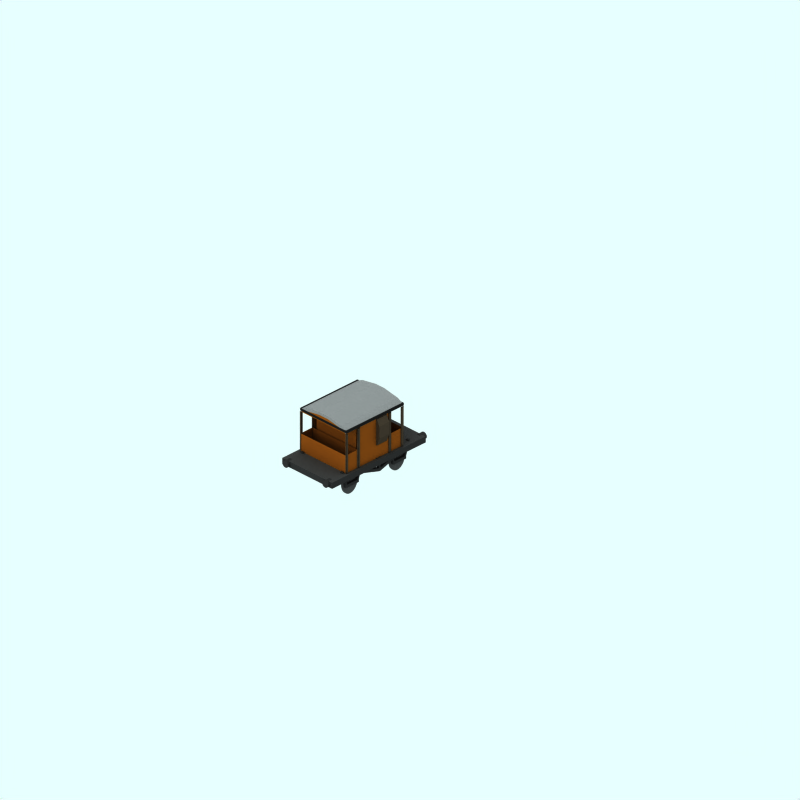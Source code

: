 # Source: brake-SR.blend  (saved by Blender 2.48.1; exported with 4.5.12 LTS)
import bpy
from mathutils import Matrix  # noqa: F401  (used for matrix-valued properties, if any)

bpy.ops.wm.read_factory_settings(use_empty=True)
scene = bpy.context.scene
scene.name = 'Scene'

# ---- collections
col_collection_1 = bpy.data.collections.new('Collection 1'); scene.collection.children.link(col_collection_1)
col_collection_2 = bpy.data.collections.new('Collection 2'); scene.collection.children.link(col_collection_2)
col_collection_2.hide_render = True
col_collection_2.hide_viewport = True
col_collection_3 = bpy.data.collections.new('Collection 3'); scene.collection.children.link(col_collection_3)

# ---- materials (node trees are filled in below, after node groups)
mat_maincolour3_001 = bpy.data.materials.new('MainColour3.001')
mat_maincolour3_001.alpha_threshold = 0.0
mat_maincolour3_001.preview_render_type = 'FLAT'
mat_maincolour3_001.diffuse_color = (0.1929, 0.1643, 0.1311, 1.0)
mat_maincolour3_001.roughness = 0.5
mat_maincolour3_001.line_color = (0.0, 0.0, 0.0, 1.0)
mat_maincolour2_001 = bpy.data.materials.new('MainColour2.001')
mat_maincolour2_001.alpha_threshold = 0.0
mat_maincolour2_001.preview_render_type = 'FLAT'
mat_maincolour2_001.diffuse_color = (0.07375, 0.07375, 0.07375, 1.0)
mat_maincolour2_001.roughness = 0.5
mat_maincolour2_001.line_color = (0.0, 0.0, 0.0, 1.0)
mat_maincolour1 = bpy.data.materials.new('MainColour1')
mat_maincolour1.alpha_threshold = 0.0
mat_maincolour1.preview_render_type = 'CUBE'
mat_maincolour1.diffuse_color = (0.3993, 0.2078, 0.05585, 1.0)
mat_maincolour1.specular_color = (1.0, 0.9999, 0.9999)
mat_maincolour1.roughness = 0.5
mat_maincolour1.line_color = (0.0, 0.0, 0.0, 1.0)
mat_wheel_001 = bpy.data.materials.new('wheel.001')
mat_wheel_001.alpha_threshold = 0.0
mat_wheel_001.preview_render_type = 'FLAT'
mat_wheel_001.diffuse_color = (0.3835, 0.3835, 0.3835, 1.0)
mat_wheel_001.roughness = 0.5
mat_wheel_001.line_color = (0.0, 0.0, 0.0, 1.0)
mat_underframe = bpy.data.materials.new('Underframe')
mat_underframe.alpha_threshold = 0.0
mat_underframe.preview_render_type = 'FLAT'
mat_underframe.diffuse_color = (0.1334, 0.1334, 0.1334, 1.0)
mat_underframe.roughness = 0.5
mat_underframe.line_color = (0.0, 0.0, 0.0, 1.0)
mat_underframe_002 = bpy.data.materials.new('Underframe.002')
mat_underframe_002.alpha_threshold = 0.0
mat_underframe_002.preview_render_type = 'FLAT'
mat_underframe_002.diffuse_color = (0.177, 0.177, 0.177, 1.0)
mat_underframe_002.roughness = 0.5
mat_underframe_002.line_color = (0.0, 0.0, 0.0, 1.0)
mat_wheel = bpy.data.materials.new('wheel')
mat_wheel.alpha_threshold = 0.0
mat_wheel.preview_render_type = 'FLAT'
mat_wheel.diffuse_color = (0.2144, 0.2144, 0.2144, 1.0)
mat_wheel.roughness = 0.5
mat_wheel.line_color = (0.0, 0.0, 0.0, 1.0)

# ---- material node trees

# ---- world
world_world = bpy.data.worlds.new('World'); scene.world = world_world
world_world.color = (0.9059, 1.0, 1.0)
world_world.use_sun_shadow = False
world_world.sun_shadow_jitter_overblur = 0.0
world_world.cycles.sampling_method = 'MANUAL'
world_world.cycles.sample_map_resolution = 256

# ---- cameras
cam_camera_001 = bpy.data.cameras.new('Camera.001')
cam_camera_001.type = 'ORTHO'
cam_camera_001.passepartout_alpha = 0.2
cam_camera_001.clip_end = 100.0
cam_camera_001.lens = 35.0
cam_camera_001.ortho_scale = 24.0
cam_camera_001.display_size = 5.91
cam_camera_001.show_passepartout = False
cam_camera_001.show_safe_areas = True
cam_camera_001.dof.focus_distance = 0.0
cam_camera_001.dof.aperture_fstop = 128.0

# ---- lights
light_lamp = bpy.data.lights.new('Lamp', 'SUN')
light_lamp.transmission_factor = 0.0
light_lamp.angle = 1.571
light_lamp.energy = 0.028
light_lamp.shadow_buffer_clip_start = 0.5
light_lamp.shadow_soft_size = 1.0
light_lamp.shadow_cascade_max_distance = 1000.0
light_lamp.cycles.use_multiple_importance_sampling = False

# ---- meshes
me_cube_001 = bpy.data.meshes.new('Cube.001')
me_cube_001.from_pydata([(1.068, 2.154, -1.561), (1.068, 1.743, -1.561), (-1.114, 1.743, -1.561), (-1.114, 2.154, -1.561), (1.068, 2.154, -1.149), (1.068, 1.743, -1.149), (-1.114, 1.743, -1.149), (-1.114, 2.154, -1.149), (-0.9921, 2.366, -1.149), (0.9656, 2.366, -1.149), (-0.9921, 2.366, -1.561), (0.9656, 2.366, -1.561), (-0.9921, 1.467, -1.149), (0.9656, 1.467, -1.149), (-0.9921, 1.467, -1.561), (0.9656, 1.467, -1.561)], [], [(0, 1, 2, 3), (4, 7, 6, 5), (0, 4, 5, 1), (2, 6, 7, 3), (3, 7, 8, 10), (4, 0, 11, 9), (7, 4, 9, 8), (0, 3, 10, 11), (9, 11, 10, 8), (6, 2, 14, 12), (1, 5, 13, 15), (5, 6, 12, 13), (2, 1, 15, 14), (15, 13, 12, 14)])
me_cube_001.materials.append(mat_maincolour3_001)
me_cube_001.use_remesh_preserve_volume = False
me_cube_001.use_remesh_preserve_attributes = False
me_cube_001.use_mirror_vertex_groups = False
me_cube_001.update()
me_cube_023 = bpy.data.meshes.new('Cube.023')
me_cube_023.from_pydata([(0.8805, -0.3342, 2.882), (0.9105, -0.3642, 2.882), (-0.9495, -0.3642, 2.882), (-0.9195, -0.3342, 2.882), (0.8805, -0.3342, 2.982), (0.9105, -0.3642, 2.982), (-0.9495, -0.3642, 2.982), (-0.9195, -0.3342, 2.982), (0.9105, 2.496, 2.982), (0.8805, 2.466, 2.882), (-0.9195, 2.466, 2.982), (-0.9495, 2.496, 2.982), (-0.9195, 2.466, 2.882), (-0.9495, 2.496, 2.882), (0.9105, 2.496, 2.882), (0.8805, 2.466, 2.982)], [], [(0, 1, 2, 3), (4, 7, 6, 5), (1, 5, 6, 2), (4, 0, 3, 7), (0, 4, 15, 9), (5, 1, 14, 8), (4, 5, 8, 15), (1, 0, 9, 14), (7, 3, 12, 10), (2, 6, 11, 13), (6, 7, 10, 11), (3, 2, 13, 12), (12, 13, 14, 9), (11, 10, 15, 8), (13, 11, 8, 14), (10, 12, 9, 15), (14, 8, 15, 9)])
me_cube_023.materials.append(mat_maincolour2_001)
me_cube_023.use_remesh_preserve_volume = False
me_cube_023.use_remesh_preserve_attributes = False
me_cube_023.use_mirror_vertex_groups = False
me_cube_023.update()
me_cube_022 = bpy.data.meshes.new('Cube.022')
me_cube_022.from_pydata([(-0.9195, 1.212, 0.9774), (-0.9195, 1.127, 0.9774), (-0.9495, 1.127, 0.9774), (-0.9495, 1.212, 0.9774), (-0.9195, 1.355, 0.9774), (-0.9195, 1.27, 0.9774), (-0.9495, 1.27, 0.9774), (-0.9495, 1.355, 0.9774), (0.9105, 1.355, 0.9774), (0.9105, 1.27, 0.9774), (0.8805, 1.27, 0.9774), (0.8805, 1.355, 0.9774), (0.9105, 1.212, 0.9774), (0.9105, 1.127, 0.9774), (0.8805, 1.127, 0.9774), (0.8805, 1.212, 0.9774), (-0.9195, 1.761, 0.9774), (-0.9495, 1.761, 0.9774), (-0.9495, 1.845, 0.9774), (0.9105, 1.845, 0.9774), (0.9105, 1.761, 0.9774), (0.8805, 1.761, 0.9774), (0.8805, 0.3295, 0.9774), (0.9105, 0.3295, 0.9774), (-0.9495, 0.3295, 0.9774), (-0.9195, 0.3295, 0.9774), (-0.9195, 1.871, 0.9774), (-0.9495, 1.871, 0.9774), (-0.9195, 1.845, 2.168), (-0.9195, 1.871, 2.282), (-0.9495, 1.871, 2.282), (-0.9495, 1.845, 2.168), (-0.9495, 1.845, 2.282), (-0.9495, 1.761, 2.282), (-0.9195, 1.761, 2.282), (-0.9195, 1.845, 2.282), (-0.9195, 1.845, 0.9774), (0.8805, 1.871, 0.9774), (0.8805, 1.845, 0.9774), (0.8805, 0.2447, 0.9774), (0.8805, 0.1908, 0.9774), (0.8805, 1.845, 2.282), (0.8805, 1.761, 2.282), (0.9105, 1.761, 2.282), (0.9105, 1.845, 2.282), (0.9105, 1.871, 0.9774), (0.9105, 1.845, 2.168), (0.9105, 1.871, 2.282), (0.8805, 1.871, 2.282), (0.8805, 1.845, 2.168), (0.9105, 0.2447, 0.9774), (0.9105, 0.2192, 0.9774), (0.9105, 0.2446, 2.168), (0.9105, 0.2192, 2.282), (0.8805, 0.2192, 2.282), (0.8805, 0.2447, 2.168), (0.9105, 0.3295, 2.282), (0.9105, 0.2446, 2.282), (0.8805, 0.2447, 2.282), (0.8805, 0.3295, 2.282), (-0.9195, 1.008, 0.9774), (-0.9495, 1.008, 0.9774), (-0.9195, 0.3295, 2.282), (-0.9195, 0.2447, 2.282), (-0.9495, 0.2447, 2.282), (-0.9495, 0.3295, 2.282), (-0.9195, 0.2447, 0.9774), (-0.9195, 0.2192, 0.9774), (-0.9495, 0.2192, 0.9774), (-0.9495, 0.2447, 0.9774), (-0.9195, 0.2447, 2.168), (-0.9195, 0.2192, 2.282), (-0.9495, 0.2192, 2.282), (-0.9495, 0.2447, 2.168), (0.8805, 1.853, 2.256), (0.8805, 1.768, 2.256), (0.9105, 1.768, 2.256), (0.8805, 1.768, 0.9774), (0.9105, 1.768, 0.9774), (0.9105, 1.853, 0.9774), (0.8805, 0.3125, 2.256), (0.9105, 0.2276, 2.256), (0.9105, 0.3125, 2.256), (0.8805, 0.3125, 0.9774), (0.8805, 0.2276, 0.9774), (0.9105, 0.2276, 0.9774), (0.9105, 0.3125, 0.9774), (-0.9495, 0.3125, 2.256), (-0.9195, 0.2276, 2.256), (-0.9195, 0.3125, 2.256), (-0.9495, 0.3125, 0.9774), (-0.9495, 0.2276, 0.9774), (-0.9195, 0.2276, 0.9774), (-0.9195, 0.3125, 0.9774), (-0.9495, 1.853, 2.256), (-0.9495, 1.768, 2.256), (-0.9195, 1.768, 2.256), (-0.9495, 1.768, 0.9774), (-0.9195, 1.768, 0.9774), (-0.9195, 1.853, 0.9774), (0.8805, 1.853, 0.9774), (-0.9495, 1.853, 0.9774), (-0.9495, 0.2276, 2.256), (0.8805, 0.2276, 2.256), (0.9105, 1.853, 2.256), (-0.9195, 1.853, 2.256), (0.8805, -0.3688, 2.256), (-0.9495, -0.3688, 2.256), (-0.9195, -0.2839, 0.9774), (-0.9195, -0.3688, 0.9774), (-0.9495, -0.3688, 0.9774), (-0.9495, -0.2839, 0.9774), (-0.9195, -0.2839, 2.256), (-0.9195, -0.3688, 2.256), (-0.9495, -0.2839, 2.256), (0.9105, -0.2839, 0.9774), (0.9105, -0.3688, 0.9774), (0.8805, -0.3688, 0.9774), (0.8805, -0.2839, 0.9774), (0.9105, -0.2839, 2.256), (0.9105, -0.3688, 2.256), (0.8805, -0.2839, 2.256), (-0.9495, -0.3518, 2.168), (-0.9495, -0.3772, 2.282), (-0.9195, -0.3772, 2.282), (-0.9195, -0.3518, 2.168), (-0.9495, -0.3518, 0.9774), (-0.9495, -0.3772, 0.9774), (-0.9195, -0.3772, 0.9774), (-0.9195, -0.3518, 0.9774), (0.8805, -0.3518, 2.168), (0.8805, -0.3772, 2.282), (0.9105, -0.3772, 2.282), (0.9105, -0.3518, 2.168), (0.9105, -0.3772, 0.9774), (0.9105, -0.3518, 0.9774), (0.8805, -0.3772, 0.9774), (0.8805, -0.3518, 0.9774), (-0.9195, 2.471, 2.256), (0.9105, 2.471, 2.256), (-0.9495, 2.471, 0.9774), (0.8805, 2.471, 0.9774), (-0.9195, 2.471, 0.9774), (-0.9195, 2.386, 0.9774), (-0.9495, 2.386, 0.9774), (-0.9195, 2.386, 2.256), (-0.9495, 2.386, 2.256), (-0.9495, 2.471, 2.256), (0.9105, 2.471, 0.9774), (0.9105, 2.386, 0.9774), (0.8805, 2.386, 0.9774), (0.9105, 2.386, 2.256), (0.8805, 2.386, 2.256), (0.8805, 2.471, 2.256), (0.8805, 2.463, 2.168), (0.8805, 2.488, 2.282), (0.9105, 2.488, 2.282), (0.9105, 2.463, 2.168), (0.9105, 2.488, 0.9774), (0.8805, 2.463, 0.9774), (0.8805, 2.488, 0.9774), (-0.9195, 2.463, 0.9774), (-0.9495, 2.463, 2.168), (-0.9495, 2.488, 2.282), (-0.9195, 2.488, 2.282), (-0.9195, 2.463, 2.168), (-0.9495, 2.488, 0.9774), (-0.9195, 2.488, 0.9774), (0.9105, 2.463, 0.9774), (-0.9495, 2.463, 0.9774)], [(60, 61)], [(0, 1, 2, 3), (4, 5, 6, 7), (8, 9, 10, 11), (12, 13, 14, 15), (36, 16, 17, 18), (19, 20, 21, 38), (22, 23, 50, 39), (24, 25, 66, 69), (36, 26, 27, 18), (28, 31, 30, 29), (36, 28, 29, 26), (26, 29, 30, 27), (27, 30, 31, 18), (28, 36, 18, 31), (32, 33, 34, 35), (41, 42, 43, 44), (19, 45, 37, 38), (46, 49, 48, 47), (19, 46, 47, 45), (45, 47, 48, 37), (37, 48, 49, 38), (46, 19, 38, 49), (50, 51, 40, 39), (52, 55, 54, 53), (50, 52, 53, 51), (51, 53, 54, 40), (40, 54, 55, 39), (52, 50, 39, 55), (56, 59, 58, 57), (62, 65, 64, 63), (66, 67, 68, 69), (70, 73, 72, 71), (66, 70, 71, 67), (67, 71, 72, 68), (68, 72, 73, 69), (70, 66, 69, 73), (104, 79, 100, 74), (77, 75, 74, 100), (78, 76, 75, 77), (79, 104, 76, 78), (82, 86, 83, 80), (84, 103, 80, 83), (85, 81, 103, 84), (86, 82, 81, 85), (89, 93, 90, 87), (91, 102, 87, 90), (92, 88, 102, 91), (93, 89, 88, 92), (105, 99, 101, 94), (97, 95, 94, 101), (98, 96, 95, 97), (99, 105, 96, 98), (108, 112, 113, 109), (109, 113, 107, 110), (110, 107, 114, 111), (112, 108, 111, 114), (115, 119, 120, 116), (116, 120, 106, 117), (117, 106, 121, 118), (119, 115, 118, 121), (125, 129, 126, 122), (127, 123, 122, 126), (128, 124, 123, 127), (129, 125, 124, 128), (133, 135, 137, 130), (136, 131, 130, 137), (134, 132, 131, 136), (135, 133, 132, 134), (142, 138, 145, 143), (143, 145, 146, 144), (144, 146, 147, 140), (138, 142, 140, 147), (148, 139, 151, 149), (149, 151, 152, 150), (150, 152, 153, 141), (139, 148, 141, 153), (157, 168, 159, 154), (160, 155, 154, 159), (158, 156, 155, 160), (168, 157, 156, 158), (165, 161, 169, 162), (166, 163, 162, 169), (167, 164, 163, 166), (161, 165, 164, 167)])
me_cube_022.materials.append(mat_maincolour3_001)
me_cube_022.use_remesh_preserve_volume = False
me_cube_022.use_remesh_preserve_attributes = False
me_cube_022.use_mirror_vertex_groups = False
me_cube_022.update()
me_cube = bpy.data.meshes.new('Cube')
me_cube.from_pydata([(3.203, 2.37, -0.92), (3.103, 1.002, -0.82), (0.5032, 1.002, -0.82), (0.5032, 2.37, -0.82), (0.5032, 2.37, 0.78), (0.5032, 1.002, 0.78), (0.4032, 2.37, 0.88), (0.4032, 0.9019, 0.88), (3.103, 1.002, 0.78), (3.103, 2.37, 0.78), (3.103, 2.37, -0.82), (3.103, 2.525, -0.82), (3.103, 2.525, 0.78), (0.4032, 2.47, 0.88), (0.5032, 2.525, 0.78), (0.5032, 2.525, -0.82), (0.4032, 2.47, -0.92), (3.203, 2.47, -0.92), (0.4032, 0.8916, -0.92), (0.4032, 2.37, -0.92), (3.203, 0.8916, -0.92), (3.203, 2.47, 0.88), (3.203, 0.9019, 0.88), (3.203, 2.37, 0.88), (0.5032, 2.47, -0.73), (0.5032, 2.57, -0.19), (0.5032, 2.57, 0.15), (0.5032, 2.47, 0.69), (3.103, 2.47, 0.69), (3.103, 2.57, 0.15), (3.103, 2.57, -0.19), (3.103, 2.47, -0.73), (3.103, 2.57, -0.73), (3.103, 2.67, -0.19), (3.103, 2.67, 0.15), (3.103, 2.57, 0.69), (0.5032, 2.57, 0.69), (0.5032, 2.67, 0.15), (0.5032, 2.67, -0.19), (0.5032, 2.57, -0.73), (0.4032, 2.57, 0.69), (0.4032, 2.67, 0.15), (0.4032, 2.67, -0.19), (0.4032, 2.57, -0.73), (3.203, 2.57, -0.73), (3.203, 2.67, -0.19), (3.203, 2.67, 0.15), (3.203, 2.57, 0.69), (-0.634, 2.47, -0.73), (-0.634, 2.57, -0.19), (-0.634, 2.57, 0.15), (-0.634, 2.47, 0.69), (-0.634, 2.57, -0.73), (-0.634, 2.67, -0.19), (-0.634, 2.67, 0.15), (-0.634, 2.57, 0.69), (-0.634, 2.37, -0.92), (-0.634, 0.8916, -0.92), (-0.634, 2.47, -0.92), (-0.634, 2.47, 0.88), (-0.634, 0.9019, 0.88), (-0.634, 2.37, 0.88), (4.327, 2.47, 0.69), (4.327, 2.57, 0.15), (4.327, 2.57, -0.19), (4.327, 2.47, -0.73), (4.327, 2.57, 0.69), (4.327, 2.67, 0.15), (4.327, 2.67, -0.19), (4.327, 2.57, -0.73), (4.327, 2.37, 0.88), (4.327, 0.9019, 0.88), (4.327, 2.47, 0.88), (4.327, 0.8916, -0.92), (4.327, 2.47, -0.92), (4.327, 2.37, -0.92), (4.327, 1.614, -0.9241), (4.327, 1.624, 0.8759), (-0.634, 1.624, 0.8759), (-0.634, 1.614, -0.9241), (3.203, 1.624, 0.8759), (3.203, 1.614, -0.9241), (0.4032, 1.614, -0.9241), (0.4032, 1.624, 0.8759)], [], [(10, 3, 2, 1), (20, 1, 2, 18), (18, 2, 5, 7), (6, 7, 22, 23), (5, 4, 9, 8), (7, 5, 8, 22), (22, 8, 1, 20), (10, 0, 20, 1), (3, 10, 11, 15), (9, 4, 14, 12), (0, 19, 16, 17), (11, 17, 16, 15), (14, 13, 21, 12), (20, 0, 19, 18), (6, 23, 21, 13), (25, 26, 5, 2), (3, 24, 2), (27, 4, 5), (24, 25, 2), (26, 27, 5), (29, 30, 1, 8), (9, 28, 8), (31, 10, 1), (28, 29, 8), (30, 31, 1), (10, 31, 32, 11), (31, 30, 33, 32), (30, 29, 34, 33), (29, 28, 35, 34), (28, 9, 12, 35), (4, 27, 36, 14), (27, 26, 37, 36), (26, 25, 38, 37), (25, 24, 39, 38), (24, 3, 15, 39), (16, 43, 39, 15), (43, 42, 38, 39), (42, 41, 37, 38), (41, 40, 36, 37), (40, 13, 14, 36), (11, 32, 44, 17), (32, 33, 45, 44), (33, 34, 46, 45), (34, 35, 47, 46), (35, 12, 21, 47), (12, 35, 36, 14), (34, 37, 36, 35), (33, 38, 37, 34), (32, 39, 38, 33), (11, 15, 39, 32), (43, 16, 58, 52), (42, 43, 52, 53), (41, 42, 53, 54), (40, 41, 54, 55), (13, 40, 55, 59), (16, 19, 56, 58), (6, 13, 59, 61), (56, 48, 52, 58), (48, 49, 53, 52), (49, 50, 54, 53), (50, 51, 55, 54), (51, 61, 59, 55), (21, 47, 66, 72), (47, 46, 67, 66), (46, 45, 68, 67), (45, 44, 69, 68), (44, 17, 74, 69), (23, 21, 72, 70), (17, 0, 75, 74), (75, 65, 69, 74), (65, 64, 68, 69), (64, 63, 67, 68), (63, 62, 66, 67), (62, 70, 72, 66), (71, 73, 76, 77), (22, 71, 77, 80), (73, 20, 81, 76), (60, 7, 83, 78), (57, 60, 78, 79), (18, 57, 79, 82), (20, 22, 80, 81), (7, 18, 82, 83), (48, 51, 50, 49), (48, 56, 61, 51), (62, 63, 64, 65), (62, 65, 75, 70)])
me_cube.polygons.foreach_set('material_index', [1, 0, 0, 0, 1, 0, 0, 0, 1, 1, 2, 2, 2, 0, 2, 1, 1, 1, 1, 1, 1, 1, 1, 1, 1, 1, 2, 2, 2, 1, 1, 2, 2, 2, 1, 2, 2, 2, 2, 2, 2, 2, 2, 2, 2, 2, 2, 2, 2, 2, 2, 2, 2, 2, 2, 2, 2, 2, 2, 2, 2, 2, 2, 2, 2, 2, 2, 2, 2, 2, 2, 2, 2, 2, 1, 0, 0, 0, 1, 0, 1, 1, 0, 0, 0, 0])
_ca = me_cube.color_attributes.new('Col', 'BYTE_COLOR', 'CORNER')
_ca.data.foreach_set('color', [1.0, 1.0, 1.0, 1.0, 1.0, 1.0, 1.0, 1.0, 1.0, 1.0, 1.0, 1.0, 1.0, 1.0, 1.0, 1.0, 1.0, 1.0, 1.0, 1.0, 1.0, 1.0, 1.0, 1.0, 1.0, 1.0, 1.0, 1.0, 1.0, 1.0, 1.0, 1.0, 1.0, 1.0, 1.0, 1.0, 1.0, 1.0, 1.0, 1.0, 1.0, 1.0, 1.0, 1.0, 1.0, 1.0, 1.0, 1.0, 1.0, 1.0, 1.0, 1.0, 1.0, 1.0, 1.0, 1.0, 1.0, 1.0, 1.0, 1.0, 1.0, 1.0, 1.0, 1.0, 1.0, 1.0, 1.0, 1.0, 1.0, 1.0, 1.0, 1.0, 1.0, 1.0, 1.0, 1.0, 1.0, 1.0, 1.0, 1.0, 1.0, 1.0, 1.0, 1.0, 1.0, 1.0, 1.0, 1.0, 1.0, 1.0, 1.0, 1.0, 1.0, 1.0, 1.0, 1.0, 1.0, 1.0, 1.0, 1.0, 1.0, 1.0, 1.0, 1.0, 1.0, 1.0, 1.0, 1.0, 1.0, 1.0, 1.0, 1.0, 1.0, 1.0, 1.0, 1.0, 1.0, 1.0, 1.0, 1.0, 1.0, 1.0, 1.0, 1.0, 1.0, 1.0, 1.0, 1.0, 1.0, 1.0, 1.0, 1.0, 1.0, 1.0, 1.0, 1.0, 1.0, 1.0, 1.0, 1.0, 1.0, 1.0, 1.0, 1.0, 1.0, 1.0, 1.0, 1.0, 1.0, 1.0, 1.0, 1.0, 1.0, 1.0, 1.0, 1.0, 1.0, 1.0, 1.0, 1.0, 1.0, 1.0, 1.0, 1.0, 1.0, 1.0, 1.0, 1.0, 1.0, 1.0, 1.0, 1.0, 1.0, 1.0, 1.0, 1.0, 1.0, 1.0, 1.0, 1.0, 1.0, 1.0, 1.0, 1.0, 1.0, 1.0, 1.0, 1.0, 1.0, 1.0, 1.0, 1.0, 1.0, 1.0, 1.0, 1.0, 1.0, 1.0, 1.0, 1.0, 1.0, 1.0, 1.0, 1.0, 1.0, 1.0, 1.0, 1.0, 1.0, 1.0, 1.0, 1.0, 1.0, 1.0, 1.0, 1.0, 1.0, 1.0, 1.0, 1.0, 1.0, 1.0, 1.0, 1.0, 1.0, 1.0, 1.0, 1.0, 1.0, 1.0, 1.0, 1.0, 1.0, 1.0, 1.0, 1.0, 1.0, 1.0, 1.0, 1.0, 1.0, 1.0, 1.0, 1.0, 1.0, 1.0, 1.0, 1.0, 1.0, 1.0, 1.0, 1.0, 1.0, 1.0, 1.0, 1.0, 1.0, 1.0, 1.0, 1.0, 1.0, 1.0, 1.0, 1.0, 1.0, 1.0, 1.0, 1.0, 1.0, 1.0, 1.0, 1.0, 1.0, 1.0, 1.0, 1.0, 1.0, 1.0, 1.0, 1.0, 1.0, 1.0, 1.0, 1.0, 1.0, 1.0, 1.0, 1.0, 1.0, 1.0, 1.0, 1.0, 1.0, 1.0, 1.0, 1.0, 1.0, 1.0, 1.0, 1.0, 1.0, 1.0, 1.0, 1.0, 1.0, 1.0, 1.0, 1.0, 1.0, 1.0, 1.0, 1.0, 1.0, 1.0, 1.0, 1.0, 1.0, 1.0, 1.0, 1.0, 1.0, 1.0, 1.0, 1.0, 1.0, 1.0, 1.0, 1.0, 1.0, 1.0, 1.0, 1.0, 1.0, 1.0, 1.0, 1.0, 1.0, 1.0, 1.0, 1.0, 1.0, 1.0, 1.0, 1.0, 1.0, 1.0, 1.0, 1.0, 1.0, 1.0, 1.0, 1.0, 1.0, 1.0, 1.0, 1.0, 1.0, 1.0, 1.0, 1.0, 1.0, 1.0, 1.0, 1.0, 1.0, 1.0, 1.0, 1.0, 1.0, 1.0, 1.0, 1.0, 1.0, 1.0, 1.0, 1.0, 1.0, 1.0, 1.0, 1.0, 1.0, 1.0, 1.0, 1.0, 1.0, 1.0, 1.0, 1.0, 1.0, 1.0, 1.0, 1.0, 1.0, 1.0, 1.0, 1.0, 1.0, 1.0, 1.0, 1.0, 1.0, 1.0, 1.0, 1.0, 1.0, 1.0, 1.0, 1.0, 1.0, 1.0, 1.0, 1.0, 1.0, 1.0, 1.0, 1.0, 1.0, 1.0, 1.0, 1.0, 1.0, 1.0, 1.0, 1.0, 1.0, 1.0, 1.0, 1.0, 1.0, 1.0, 1.0, 1.0, 1.0, 1.0, 1.0, 1.0, 1.0, 1.0, 1.0, 1.0, 1.0, 1.0, 1.0, 1.0, 1.0, 1.0, 1.0, 1.0, 1.0, 1.0, 1.0, 1.0, 1.0, 1.0, 1.0, 1.0, 1.0, 1.0, 1.0, 1.0, 1.0, 1.0, 1.0, 1.0, 1.0, 1.0, 1.0, 1.0, 1.0, 1.0, 1.0, 1.0, 1.0, 1.0, 1.0, 1.0, 1.0, 1.0, 1.0, 1.0, 1.0, 1.0, 1.0, 1.0, 1.0, 1.0, 1.0, 1.0, 1.0, 1.0, 1.0, 1.0, 1.0, 1.0, 1.0, 1.0, 1.0, 1.0, 1.0, 1.0, 1.0, 1.0, 1.0, 1.0, 1.0, 1.0, 1.0, 1.0, 1.0, 1.0, 1.0, 1.0, 1.0, 1.0, 1.0, 1.0, 1.0, 1.0, 1.0, 1.0, 1.0, 1.0, 1.0, 1.0, 1.0, 1.0, 1.0, 1.0, 1.0, 1.0, 1.0, 1.0, 1.0, 1.0, 1.0, 1.0, 1.0, 1.0, 1.0, 1.0, 1.0, 1.0, 1.0, 1.0, 1.0, 1.0, 1.0, 1.0, 1.0, 1.0, 1.0, 1.0, 1.0, 1.0, 1.0, 1.0, 1.0, 1.0, 1.0, 1.0, 1.0, 1.0, 1.0, 1.0, 1.0, 1.0, 1.0, 1.0, 1.0, 1.0, 1.0, 1.0, 1.0, 1.0, 1.0, 1.0, 1.0, 1.0, 1.0, 1.0, 1.0, 1.0, 1.0, 1.0, 1.0, 1.0, 1.0, 1.0, 1.0, 1.0, 1.0, 1.0, 1.0, 1.0, 1.0, 1.0, 1.0, 1.0, 1.0, 1.0, 1.0, 1.0, 1.0, 1.0, 1.0, 1.0, 1.0, 1.0, 1.0, 1.0, 1.0, 1.0, 1.0, 1.0, 1.0, 1.0, 1.0, 1.0, 1.0, 1.0, 1.0, 1.0, 1.0, 1.0, 1.0, 1.0, 1.0, 1.0, 1.0, 1.0, 1.0, 1.0, 1.0, 1.0, 1.0, 1.0, 1.0, 1.0, 1.0, 1.0, 1.0, 1.0, 1.0, 1.0, 1.0, 1.0, 1.0, 1.0, 1.0, 1.0, 1.0, 1.0, 1.0, 1.0, 1.0, 1.0, 1.0, 1.0, 1.0, 1.0, 1.0, 1.0, 1.0, 1.0, 1.0, 1.0, 1.0, 1.0, 1.0, 1.0, 1.0, 1.0, 1.0, 1.0, 1.0, 1.0, 1.0, 1.0, 1.0, 1.0, 1.0, 1.0, 1.0, 1.0, 1.0, 1.0, 1.0, 1.0, 1.0, 1.0, 1.0, 1.0, 1.0, 1.0, 1.0, 1.0, 1.0, 1.0, 1.0, 1.0, 1.0, 1.0, 1.0, 1.0, 1.0, 1.0, 1.0, 1.0, 1.0, 1.0, 1.0, 1.0, 1.0, 1.0, 1.0, 1.0, 1.0, 1.0, 1.0, 1.0, 1.0, 1.0, 1.0, 1.0, 1.0, 1.0, 1.0, 1.0, 1.0, 1.0, 1.0, 1.0, 1.0, 1.0, 1.0, 1.0, 1.0, 1.0, 1.0, 1.0, 1.0, 1.0, 1.0, 1.0, 1.0, 1.0, 1.0, 1.0, 1.0, 1.0, 1.0, 1.0, 1.0, 1.0, 1.0, 1.0, 1.0, 1.0, 1.0, 1.0, 1.0, 1.0, 1.0, 1.0, 1.0, 1.0, 1.0, 1.0, 1.0, 1.0, 1.0, 1.0, 1.0, 1.0, 1.0, 1.0, 1.0, 1.0, 1.0, 1.0, 1.0, 1.0, 1.0, 1.0, 1.0, 1.0, 1.0, 1.0, 1.0, 1.0, 1.0, 1.0, 1.0, 1.0, 1.0, 1.0, 1.0, 1.0, 1.0, 1.0, 1.0, 1.0, 1.0, 1.0, 1.0, 1.0, 1.0, 1.0, 1.0, 1.0, 1.0, 1.0, 1.0, 1.0, 1.0, 1.0, 1.0, 1.0, 1.0, 1.0, 1.0, 1.0, 1.0, 1.0, 1.0, 1.0, 1.0, 1.0, 1.0, 1.0, 1.0, 1.0, 1.0, 1.0, 1.0, 1.0, 1.0, 1.0, 1.0, 1.0, 1.0, 1.0, 1.0, 1.0, 1.0, 1.0, 1.0, 1.0, 1.0, 1.0, 1.0, 1.0, 1.0, 1.0, 1.0, 1.0, 1.0, 1.0, 1.0, 1.0, 1.0, 1.0, 1.0, 1.0, 1.0, 1.0, 1.0, 1.0, 1.0, 1.0, 1.0, 1.0, 1.0, 1.0, 1.0, 1.0, 1.0, 1.0, 1.0, 1.0, 1.0, 1.0, 1.0, 1.0, 1.0, 1.0, 1.0, 1.0, 1.0, 1.0, 1.0, 1.0, 1.0, 1.0, 1.0, 1.0, 1.0, 1.0, 1.0, 1.0, 1.0, 1.0, 1.0, 1.0, 1.0, 1.0, 1.0, 1.0, 1.0, 1.0, 1.0, 1.0, 1.0, 1.0, 1.0, 1.0, 1.0, 1.0, 1.0, 1.0, 1.0, 1.0, 1.0, 1.0, 1.0, 1.0, 1.0, 1.0, 1.0, 1.0, 1.0, 1.0, 1.0, 1.0, 1.0, 1.0, 1.0, 1.0, 1.0, 1.0, 1.0, 1.0, 1.0, 1.0, 1.0, 1.0, 1.0, 1.0, 1.0, 1.0, 1.0, 1.0, 1.0, 1.0, 1.0, 1.0, 1.0, 1.0, 1.0, 1.0, 1.0, 1.0, 1.0, 1.0, 1.0, 1.0, 1.0, 1.0, 1.0, 1.0, 1.0, 1.0, 1.0, 1.0, 1.0, 1.0, 1.0, 1.0, 1.0, 1.0, 1.0, 1.0, 1.0, 1.0, 1.0, 1.0, 1.0, 1.0, 1.0, 1.0, 1.0, 1.0, 1.0, 1.0, 1.0, 1.0, 1.0, 1.0, 1.0, 1.0, 1.0, 1.0, 1.0, 1.0, 1.0, 1.0, 1.0, 1.0, 1.0, 1.0, 1.0, 1.0, 1.0, 1.0, 1.0, 1.0, 1.0, 1.0, 1.0, 1.0, 1.0, 1.0, 1.0, 1.0, 1.0, 1.0, 1.0, 1.0, 1.0, 1.0, 1.0, 1.0, 1.0, 1.0, 1.0, 1.0, 1.0, 1.0, 1.0, 1.0, 1.0, 1.0, 1.0, 1.0, 1.0, 1.0, 1.0, 1.0, 1.0, 1.0, 1.0, 1.0, 1.0, 1.0, 1.0, 1.0, 1.0, 1.0, 1.0, 1.0, 1.0, 1.0, 1.0, 1.0, 1.0, 1.0, 1.0, 1.0, 1.0, 1.0, 1.0, 1.0, 1.0, 1.0, 1.0, 1.0, 1.0, 1.0, 1.0, 1.0, 1.0, 1.0, 1.0, 1.0, 1.0, 1.0, 1.0, 1.0, 1.0, 1.0, 1.0, 1.0, 1.0, 1.0, 1.0, 1.0, 1.0, 1.0, 1.0, 1.0, 1.0, 1.0, 1.0, 1.0, 1.0, 1.0, 1.0, 1.0, 1.0, 1.0, 1.0, 1.0, 1.0, 1.0, 1.0, 1.0, 1.0, 1.0, 1.0, 1.0, 1.0, 1.0, 1.0, 1.0, 1.0, 1.0, 1.0, 1.0, 1.0, 1.0, 1.0, 1.0, 1.0, 1.0, 1.0, 1.0, 1.0, 1.0, 1.0, 1.0, 1.0, 1.0, 1.0, 1.0, 1.0, 1.0, 1.0, 1.0, 1.0, 1.0, 1.0, 1.0, 1.0, 1.0, 1.0, 1.0, 1.0, 1.0, 1.0, 1.0, 1.0, 1.0, 1.0, 1.0, 1.0, 1.0, 1.0, 1.0, 1.0, 1.0, 1.0, 1.0, 1.0, 1.0, 1.0, 1.0, 1.0, 1.0, 1.0, 1.0, 1.0, 1.0, 1.0, 1.0, 1.0, 1.0, 1.0, 1.0, 1.0, 1.0, 1.0, 1.0, 1.0, 1.0, 1.0, 1.0, 1.0, 1.0, 1.0, 1.0, 1.0, 1.0, 1.0, 1.0, 1.0, 1.0, 1.0, 1.0, 1.0, 1.0, 1.0, 1.0, 1.0, 1.0, 1.0, 1.0, 1.0, 1.0, 1.0, 1.0, 1.0, 1.0, 1.0, 1.0, 1.0, 1.0, 1.0, 1.0, 1.0, 1.0, 1.0, 1.0, 1.0, 1.0, 1.0, 1.0, 1.0, 1.0, 1.0, 1.0, 1.0, 1.0, 1.0, 1.0, 1.0, 1.0, 1.0, 1.0, 1.0, 1.0, 1.0, 1.0, 1.0, 1.0, 1.0, 1.0, 1.0, 1.0, 1.0, 1.0, 1.0, 1.0, 1.0, 1.0, 1.0, 1.0, 1.0, 1.0, 1.0, 1.0, 1.0, 1.0, 1.0, 1.0, 1.0, 1.0, 1.0, 1.0, 1.0, 1.0, 1.0, 1.0, 1.0, 1.0, 1.0, 1.0, 1.0, 1.0, 1.0, 1.0, 1.0, 1.0, 1.0, 1.0, 1.0, 1.0, 1.0, 1.0, 1.0, 1.0, 1.0, 1.0, 1.0, 1.0, 1.0, 1.0, 1.0, 1.0, 1.0, 1.0, 1.0, 1.0, 1.0, 1.0, 1.0, 1.0, 1.0, 1.0, 1.0, 1.0, 1.0, 1.0, 1.0, 1.0, 1.0, 1.0, 1.0, 1.0, 1.0, 1.0, 1.0, 1.0, 1.0, 1.0, 1.0, 1.0, 1.0, 1.0, 1.0, 1.0, 1.0, 1.0, 1.0, 1.0])
me_cube.materials.append(mat_maincolour1)
me_cube.materials.append(mat_maincolour1)
me_cube.materials.append(mat_wheel_001)
me_cube.use_remesh_preserve_volume = False
me_cube.use_remesh_preserve_attributes = False
me_cube.use_mirror_vertex_groups = False
me_cube.update()
me_plane_001 = bpy.data.meshes.new('Plane.001')
me_plane_001.from_pydata([(0.9801, 2.321, 0.8445), (0.9801, -0.4787, 0.8445), (-1.02, -0.4787, 0.8445), (-1.02, 2.321, 0.8445), (-1.02, 2.321, 0.9445), (-1.02, -0.4787, 0.9445), (0.9801, -0.4787, 0.9445), (0.9801, 2.321, 0.9445)], [], [(0, 3, 2, 1), (5, 4, 7, 6)])
me_plane_001.polygons.foreach_set('material_index', [0, 1])
me_plane_001.materials.append(mat_underframe)
me_plane_001.materials.append(mat_underframe_002)
me_plane_001.use_remesh_preserve_volume = False
me_plane_001.use_remesh_preserve_attributes = False
me_plane_001.use_mirror_vertex_groups = False
me_plane_001.update()
me_cylinder_011 = bpy.data.meshes.new('Cylinder.011')
me_cylinder_011.from_pydata([(-0.741, 0.9815, -2.419), (-0.727, 0.9645, -2.419), (-0.7166, 0.945, -2.419), (-0.7101, 0.9239, -2.419), (-0.708, 0.9019, -2.419), (-0.7101, 0.8799, -2.419), (-0.7166, 0.8588, -2.419), (-0.727, 0.8393, -2.419), (-0.741, 0.8222, -2.419), (-0.758, 0.8082, -2.419), (-0.7775, 0.7978, -2.419), (-0.7986, 0.7914, -2.419), (-0.8206, 0.7893, -2.419), (-0.8426, 0.7914, -2.419), (-0.8637, 0.7978, -2.419), (-0.8832, 0.8082, -2.419), (-0.9003, 0.8222, -2.419), (-0.9143, 0.8393, -2.419), (-0.9247, 0.8588, -2.419), (-0.9311, 0.8799, -2.419), (-0.9333, 0.9019, -2.419), (-0.9311, 0.9239, -2.419), (-0.9247, 0.945, -2.419), (-0.9143, 0.9645, -2.419), (-0.9003, 0.9815, -2.419), (-0.8832, 0.9956, -2.419), (-0.8637, 1.006, -2.419), (-0.8426, 1.012, -2.419), (-0.8206, 1.015, -2.419), (-0.7986, 1.012, -2.419), (-0.7775, 1.006, -2.419), (-0.758, 0.9956, -2.419), (-0.741, 0.9815, -2.26), (-0.727, 0.9645, -2.26), (-0.7166, 0.945, -2.26), (-0.7101, 0.9239, -2.26), (-0.708, 0.9019, -2.26), (-0.7101, 0.8799, -2.26), (-0.7166, 0.8588, -2.26), (-0.727, 0.8393, -2.26), (-0.741, 0.8222, -2.26), (-0.758, 0.8082, -2.26), (-0.7775, 0.7978, -2.26), (-0.7986, 0.7914, -2.26), (-0.8206, 0.7893, -2.26), (-0.8426, 0.7914, -2.26), (-0.8637, 0.7978, -2.26), (-0.8832, 0.8082, -2.26), (-0.9003, 0.8222, -2.26), (-0.9143, 0.8393, -2.26), (-0.9247, 0.8588, -2.26), (-0.9311, 0.8799, -2.26), (-0.9333, 0.9019, -2.26), (-0.9311, 0.9239, -2.26), (-0.9247, 0.945, -2.26), (-0.9143, 0.9645, -2.26), (-0.9003, 0.9815, -2.26), (-0.8832, 0.9956, -2.26), (-0.8637, 1.006, -2.26), (-0.8426, 1.012, -2.26), (-0.8206, 1.015, -2.26), (-0.7986, 1.012, -2.26), (-0.7775, 1.006, -2.26), (-0.758, 0.9956, -2.26), (-0.8206, 0.9019, -2.419), (-0.8206, 0.9019, -2.26)], [], [(64, 0, 1), (65, 33, 32), (64, 1, 2), (65, 34, 33), (64, 2, 3), (65, 35, 34), (64, 3, 4), (65, 36, 35), (64, 4, 5), (65, 37, 36), (64, 5, 6), (65, 38, 37), (64, 6, 7), (65, 39, 38), (64, 7, 8), (65, 40, 39), (64, 8, 9), (65, 41, 40), (64, 9, 10), (65, 42, 41), (64, 10, 11), (65, 43, 42), (64, 11, 12), (65, 44, 43), (64, 12, 13), (65, 45, 44), (64, 13, 14), (65, 46, 45), (64, 14, 15), (65, 47, 46), (64, 15, 16), (65, 48, 47), (64, 16, 17), (65, 49, 48), (64, 17, 18), (65, 50, 49), (64, 18, 19), (65, 51, 50), (64, 19, 20), (65, 52, 51), (64, 20, 21), (65, 53, 52), (64, 21, 22), (65, 54, 53), (64, 22, 23), (65, 55, 54), (64, 23, 24), (65, 56, 55), (64, 24, 25), (65, 57, 56), (64, 25, 26), (65, 58, 57), (64, 26, 27), (65, 59, 58), (64, 27, 28), (65, 60, 59), (64, 28, 29), (65, 61, 60), (64, 29, 30), (65, 62, 61), (64, 30, 31), (65, 63, 62), (31, 0, 64), (65, 32, 63), (0, 32, 33, 1), (1, 33, 34, 2), (2, 34, 35, 3), (3, 35, 36, 4), (4, 36, 37, 5), (5, 37, 38, 6), (6, 38, 39, 7), (7, 39, 40, 8), (8, 40, 41, 9), (9, 41, 42, 10), (10, 42, 43, 11), (11, 43, 44, 12), (12, 44, 45, 13), (13, 45, 46, 14), (14, 46, 47, 15), (15, 47, 48, 16), (16, 48, 49, 17), (17, 49, 50, 18), (18, 50, 51, 19), (19, 51, 52, 20), (20, 52, 53, 21), (21, 53, 54, 22), (22, 54, 55, 23), (23, 55, 56, 24), (24, 56, 57, 25), (25, 57, 58, 26), (26, 58, 59, 27), (27, 59, 60, 28), (28, 60, 61, 29), (29, 61, 62, 30), (30, 62, 63, 31), (32, 0, 31, 63)])
me_cylinder_011.materials.append(mat_underframe)
me_cylinder_011.use_remesh_preserve_volume = False
me_cylinder_011.use_remesh_preserve_attributes = False
me_cylinder_011.use_mirror_vertex_groups = False
me_cylinder_011.update()
me_cylinder_010 = bpy.data.meshes.new('Cylinder.010')
me_cylinder_010.from_pydata([(-0.7398, 0.9815, 0.3805), (-0.7258, 0.9645, 0.3805), (-0.7154, 0.945, 0.3805), (-0.709, 0.9239, 0.3805), (-0.7068, 0.9019, 0.3805), (-0.709, 0.8799, 0.3805), (-0.7154, 0.8588, 0.3805), (-0.7258, 0.8393, 0.3805), (-0.7398, 0.8222, 0.3805), (-0.7569, 0.8082, 0.3805), (-0.7764, 0.7978, 0.3805), (-0.7975, 0.7914, 0.3805), (-0.8195, 0.7893, 0.3805), (-0.8414, 0.7914, 0.3805), (-0.8626, 0.7978, 0.3805), (-0.8821, 0.8082, 0.3805), (-0.8991, 0.8222, 0.3805), (-0.9131, 0.8393, 0.3805), (-0.9235, 0.8588, 0.3805), (-0.93, 0.8799, 0.3805), (-0.9321, 0.9019, 0.3805), (-0.93, 0.9239, 0.3805), (-0.9235, 0.945, 0.3805), (-0.9131, 0.9645, 0.3805), (-0.8991, 0.9815, 0.3805), (-0.8821, 0.9956, 0.3805), (-0.8626, 1.006, 0.3805), (-0.8414, 1.012, 0.3805), (-0.8195, 1.015, 0.3805), (-0.7975, 1.012, 0.3805), (-0.7764, 1.006, 0.3805), (-0.7569, 0.9956, 0.3805), (-0.7398, 0.9815, 0.5398), (-0.7258, 0.9645, 0.5398), (-0.7154, 0.945, 0.5398), (-0.709, 0.9239, 0.5398), (-0.7068, 0.9019, 0.5398), (-0.709, 0.8799, 0.5398), (-0.7154, 0.8588, 0.5398), (-0.7258, 0.8393, 0.5398), (-0.7398, 0.8222, 0.5398), (-0.7569, 0.8082, 0.5398), (-0.7764, 0.7978, 0.5398), (-0.7975, 0.7914, 0.5398), (-0.8195, 0.7893, 0.5398), (-0.8414, 0.7914, 0.5398), (-0.8626, 0.7978, 0.5398), (-0.8821, 0.8082, 0.5398), (-0.8991, 0.8222, 0.5398), (-0.9131, 0.8393, 0.5398), (-0.9235, 0.8588, 0.5398), (-0.93, 0.8799, 0.5398), (-0.9321, 0.9019, 0.5398), (-0.93, 0.9239, 0.5398), (-0.9235, 0.945, 0.5398), (-0.9131, 0.9645, 0.5398), (-0.8991, 0.9815, 0.5398), (-0.8821, 0.9956, 0.5398), (-0.8626, 1.006, 0.5398), (-0.8415, 1.012, 0.5398), (-0.8195, 1.015, 0.5398), (-0.7975, 1.012, 0.5398), (-0.7764, 1.006, 0.5398), (-0.7569, 0.9956, 0.5398), (-0.8195, 0.9019, 0.3805), (-0.8195, 0.9019, 0.5398)], [], [(64, 0, 1), (65, 33, 32), (64, 1, 2), (65, 34, 33), (64, 2, 3), (65, 35, 34), (64, 3, 4), (65, 36, 35), (64, 4, 5), (65, 37, 36), (64, 5, 6), (65, 38, 37), (64, 6, 7), (65, 39, 38), (64, 7, 8), (65, 40, 39), (64, 8, 9), (65, 41, 40), (64, 9, 10), (65, 42, 41), (64, 10, 11), (65, 43, 42), (64, 11, 12), (65, 44, 43), (64, 12, 13), (65, 45, 44), (64, 13, 14), (65, 46, 45), (64, 14, 15), (65, 47, 46), (64, 15, 16), (65, 48, 47), (64, 16, 17), (65, 49, 48), (64, 17, 18), (65, 50, 49), (64, 18, 19), (65, 51, 50), (64, 19, 20), (65, 52, 51), (64, 20, 21), (65, 53, 52), (64, 21, 22), (65, 54, 53), (64, 22, 23), (65, 55, 54), (64, 23, 24), (65, 56, 55), (64, 24, 25), (65, 57, 56), (64, 25, 26), (65, 58, 57), (64, 26, 27), (65, 59, 58), (64, 27, 28), (65, 60, 59), (64, 28, 29), (65, 61, 60), (64, 29, 30), (65, 62, 61), (64, 30, 31), (65, 63, 62), (31, 0, 64), (65, 32, 63), (0, 32, 33, 1), (1, 33, 34, 2), (2, 34, 35, 3), (3, 35, 36, 4), (4, 36, 37, 5), (5, 37, 38, 6), (6, 38, 39, 7), (7, 39, 40, 8), (8, 40, 41, 9), (9, 41, 42, 10), (10, 42, 43, 11), (11, 43, 44, 12), (12, 44, 45, 13), (13, 45, 46, 14), (14, 46, 47, 15), (15, 47, 48, 16), (16, 48, 49, 17), (17, 49, 50, 18), (18, 50, 51, 19), (19, 51, 52, 20), (20, 52, 53, 21), (21, 53, 54, 22), (22, 54, 55, 23), (23, 55, 56, 24), (24, 56, 57, 25), (25, 57, 58, 26), (26, 58, 59, 27), (27, 59, 60, 28), (28, 60, 61, 29), (29, 61, 62, 30), (30, 62, 63, 31), (32, 0, 31, 63)])
me_cylinder_010.materials.append(mat_underframe)
me_cylinder_010.use_remesh_preserve_volume = False
me_cylinder_010.use_remesh_preserve_attributes = False
me_cylinder_010.use_mirror_vertex_groups = False
me_cylinder_010.update()
me_cylinder_009 = bpy.data.meshes.new('Cylinder.009')
me_cylinder_009.from_pydata([(0.8602, 0.9815, 0.3805), (0.8742, 0.9645, 0.3805), (0.8846, 0.945, 0.3805), (0.891, 0.9239, 0.3805), (0.8932, 0.9019, 0.3805), (0.891, 0.8799, 0.3805), (0.8846, 0.8588, 0.3805), (0.8742, 0.8393, 0.3805), (0.8602, 0.8222, 0.3805), (0.8431, 0.8082, 0.3805), (0.8236, 0.7978, 0.3805), (0.8025, 0.7914, 0.3805), (0.7805, 0.7893, 0.3805), (0.7586, 0.7914, 0.3805), (0.7374, 0.7978, 0.3805), (0.7179, 0.8082, 0.3805), (0.7009, 0.8222, 0.3805), (0.6869, 0.8393, 0.3805), (0.6765, 0.8588, 0.3805), (0.67, 0.8799, 0.3805), (0.6679, 0.9019, 0.3805), (0.67, 0.9239, 0.3805), (0.6765, 0.945, 0.3805), (0.6869, 0.9645, 0.3805), (0.7009, 0.9815, 0.3805), (0.7179, 0.9956, 0.3805), (0.7374, 1.006, 0.3805), (0.7586, 1.012, 0.3805), (0.7805, 1.015, 0.3805), (0.8025, 1.012, 0.3805), (0.8236, 1.006, 0.3805), (0.8431, 0.9956, 0.3805), (0.8602, 0.9815, 0.5398), (0.8742, 0.9645, 0.5398), (0.8846, 0.945, 0.5398), (0.891, 0.9239, 0.5398), (0.8932, 0.9019, 0.5398), (0.891, 0.8799, 0.5398), (0.8846, 0.8588, 0.5398), (0.8742, 0.8393, 0.5398), (0.8602, 0.8222, 0.5398), (0.8431, 0.8082, 0.5398), (0.8236, 0.7978, 0.5398), (0.8025, 0.7914, 0.5398), (0.7805, 0.7893, 0.5398), (0.7586, 0.7914, 0.5398), (0.7374, 0.7978, 0.5398), (0.7179, 0.8082, 0.5398), (0.7009, 0.8222, 0.5398), (0.6869, 0.8393, 0.5398), (0.6765, 0.8588, 0.5398), (0.67, 0.8799, 0.5398), (0.6679, 0.9019, 0.5398), (0.67, 0.9239, 0.5398), (0.6765, 0.945, 0.5398), (0.6869, 0.9645, 0.5398), (0.7009, 0.9815, 0.5398), (0.7179, 0.9956, 0.5398), (0.7374, 1.006, 0.5398), (0.7585, 1.012, 0.5398), (0.7805, 1.015, 0.5398), (0.8025, 1.012, 0.5398), (0.8236, 1.006, 0.5398), (0.8431, 0.9956, 0.5398), (0.7805, 0.9019, 0.3805), (0.7805, 0.9019, 0.5398)], [], [(64, 0, 1), (65, 33, 32), (64, 1, 2), (65, 34, 33), (64, 2, 3), (65, 35, 34), (64, 3, 4), (65, 36, 35), (64, 4, 5), (65, 37, 36), (64, 5, 6), (65, 38, 37), (64, 6, 7), (65, 39, 38), (64, 7, 8), (65, 40, 39), (64, 8, 9), (65, 41, 40), (64, 9, 10), (65, 42, 41), (64, 10, 11), (65, 43, 42), (64, 11, 12), (65, 44, 43), (64, 12, 13), (65, 45, 44), (64, 13, 14), (65, 46, 45), (64, 14, 15), (65, 47, 46), (64, 15, 16), (65, 48, 47), (64, 16, 17), (65, 49, 48), (64, 17, 18), (65, 50, 49), (64, 18, 19), (65, 51, 50), (64, 19, 20), (65, 52, 51), (64, 20, 21), (65, 53, 52), (64, 21, 22), (65, 54, 53), (64, 22, 23), (65, 55, 54), (64, 23, 24), (65, 56, 55), (64, 24, 25), (65, 57, 56), (64, 25, 26), (65, 58, 57), (64, 26, 27), (65, 59, 58), (64, 27, 28), (65, 60, 59), (64, 28, 29), (65, 61, 60), (64, 29, 30), (65, 62, 61), (64, 30, 31), (65, 63, 62), (31, 0, 64), (65, 32, 63), (0, 32, 33, 1), (1, 33, 34, 2), (2, 34, 35, 3), (3, 35, 36, 4), (4, 36, 37, 5), (5, 37, 38, 6), (6, 38, 39, 7), (7, 39, 40, 8), (8, 40, 41, 9), (9, 41, 42, 10), (10, 42, 43, 11), (11, 43, 44, 12), (12, 44, 45, 13), (13, 45, 46, 14), (14, 46, 47, 15), (15, 47, 48, 16), (16, 48, 49, 17), (17, 49, 50, 18), (18, 50, 51, 19), (19, 51, 52, 20), (20, 52, 53, 21), (21, 53, 54, 22), (22, 54, 55, 23), (23, 55, 56, 24), (24, 56, 57, 25), (25, 57, 58, 26), (26, 58, 59, 27), (27, 59, 60, 28), (28, 60, 61, 29), (29, 61, 62, 30), (30, 62, 63, 31), (32, 0, 31, 63)])
me_cylinder_009.materials.append(mat_underframe)
me_cylinder_009.use_remesh_preserve_volume = False
me_cylinder_009.use_remesh_preserve_attributes = False
me_cylinder_009.use_mirror_vertex_groups = False
me_cylinder_009.update()
me_cylinder_008 = bpy.data.meshes.new('Cylinder.008')
me_cylinder_008.from_pydata([(0.8602, 0.9815, -2.419), (0.8742, 0.9645, -2.419), (0.8846, 0.945, -2.419), (0.891, 0.9239, -2.419), (0.8932, 0.9019, -2.419), (0.891, 0.8799, -2.419), (0.8846, 0.8588, -2.419), (0.8742, 0.8393, -2.419), (0.8602, 0.8222, -2.419), (0.8431, 0.8082, -2.419), (0.8236, 0.7978, -2.419), (0.8025, 0.7914, -2.419), (0.7805, 0.7893, -2.419), (0.7586, 0.7914, -2.419), (0.7374, 0.7978, -2.419), (0.7179, 0.8082, -2.419), (0.7009, 0.8222, -2.419), (0.6869, 0.8393, -2.419), (0.6765, 0.8588, -2.419), (0.67, 0.8799, -2.419), (0.6679, 0.9019, -2.419), (0.67, 0.9239, -2.419), (0.6765, 0.945, -2.419), (0.6869, 0.9645, -2.419), (0.7009, 0.9815, -2.419), (0.7179, 0.9956, -2.419), (0.7374, 1.006, -2.419), (0.7586, 1.012, -2.419), (0.7805, 1.015, -2.419), (0.8025, 1.012, -2.419), (0.8236, 1.006, -2.419), (0.8431, 0.9956, -2.419), (0.8602, 0.9815, -2.26), (0.8742, 0.9645, -2.26), (0.8846, 0.945, -2.26), (0.891, 0.9239, -2.26), (0.8932, 0.9019, -2.26), (0.891, 0.8799, -2.26), (0.8846, 0.8588, -2.26), (0.8742, 0.8393, -2.26), (0.8602, 0.8222, -2.26), (0.8431, 0.8082, -2.26), (0.8236, 0.7978, -2.26), (0.8025, 0.7914, -2.26), (0.7805, 0.7893, -2.26), (0.7586, 0.7914, -2.26), (0.7374, 0.7978, -2.26), (0.7179, 0.8082, -2.26), (0.7009, 0.8222, -2.26), (0.6869, 0.8393, -2.26), (0.6765, 0.8588, -2.26), (0.67, 0.8799, -2.26), (0.6679, 0.9019, -2.26), (0.67, 0.9239, -2.26), (0.6765, 0.945, -2.26), (0.6869, 0.9645, -2.26), (0.7009, 0.9815, -2.26), (0.7179, 0.9956, -2.26), (0.7374, 1.006, -2.26), (0.7585, 1.012, -2.26), (0.7805, 1.015, -2.26), (0.8025, 1.012, -2.26), (0.8236, 1.006, -2.26), (0.8431, 0.9956, -2.26), (0.7805, 0.9019, -2.419), (0.7805, 0.9019, -2.26)], [], [(64, 0, 1), (65, 33, 32), (64, 1, 2), (65, 34, 33), (64, 2, 3), (65, 35, 34), (64, 3, 4), (65, 36, 35), (64, 4, 5), (65, 37, 36), (64, 5, 6), (65, 38, 37), (64, 6, 7), (65, 39, 38), (64, 7, 8), (65, 40, 39), (64, 8, 9), (65, 41, 40), (64, 9, 10), (65, 42, 41), (64, 10, 11), (65, 43, 42), (64, 11, 12), (65, 44, 43), (64, 12, 13), (65, 45, 44), (64, 13, 14), (65, 46, 45), (64, 14, 15), (65, 47, 46), (64, 15, 16), (65, 48, 47), (64, 16, 17), (65, 49, 48), (64, 17, 18), (65, 50, 49), (64, 18, 19), (65, 51, 50), (64, 19, 20), (65, 52, 51), (64, 20, 21), (65, 53, 52), (64, 21, 22), (65, 54, 53), (64, 22, 23), (65, 55, 54), (64, 23, 24), (65, 56, 55), (64, 24, 25), (65, 57, 56), (64, 25, 26), (65, 58, 57), (64, 26, 27), (65, 59, 58), (64, 27, 28), (65, 60, 59), (64, 28, 29), (65, 61, 60), (64, 29, 30), (65, 62, 61), (64, 30, 31), (65, 63, 62), (31, 0, 64), (65, 32, 63), (0, 32, 33, 1), (1, 33, 34, 2), (2, 34, 35, 3), (3, 35, 36, 4), (4, 36, 37, 5), (5, 37, 38, 6), (6, 38, 39, 7), (7, 39, 40, 8), (8, 40, 41, 9), (9, 41, 42, 10), (10, 42, 43, 11), (11, 43, 44, 12), (12, 44, 45, 13), (13, 45, 46, 14), (14, 46, 47, 15), (15, 47, 48, 16), (16, 48, 49, 17), (17, 49, 50, 18), (18, 50, 51, 19), (19, 51, 52, 20), (20, 52, 53, 21), (21, 53, 54, 22), (22, 54, 55, 23), (23, 55, 56, 24), (24, 56, 57, 25), (25, 57, 58, 26), (26, 58, 59, 27), (27, 59, 60, 28), (28, 60, 61, 29), (29, 61, 62, 30), (30, 62, 63, 31), (32, 0, 31, 63)])
me_cylinder_008.materials.append(mat_underframe)
me_cylinder_008.use_remesh_preserve_volume = False
me_cylinder_008.use_remesh_preserve_attributes = False
me_cylinder_008.use_mirror_vertex_groups = False
me_cylinder_008.update()
me_sphere_001 = bpy.data.meshes.new('Sphere.001')
me_sphere_001.from_pydata([], [], [])
me_sphere_001.use_remesh_preserve_volume = False
me_sphere_001.use_remesh_preserve_attributes = False
me_sphere_001.use_mirror_vertex_groups = False
me_sphere_001.update()
me_cube_076 = bpy.data.meshes.new('Cube.076')
me_cube_076.from_pydata([(0.7688, 0.4441, 0.82), (0.7688, 0.5441, 0.82), (0.7688, 0.4441, 0.92), (0.7688, 0.5441, 0.92), (0.09885, 0.4441, 0.82), (0.09885, 0.5441, 0.82), (0.09885, 0.4441, 0.92), (0.09885, 0.5441, 0.92)], [], [(0, 2, 3, 1), (4, 6, 7, 5), (2, 6, 7, 3), (1, 3, 7, 5), (0, 4, 6, 2), (0, 1, 5, 4)])
me_cube_076.materials.append(mat_underframe)
me_cube_076.use_remesh_preserve_volume = False
me_cube_076.use_remesh_preserve_attributes = False
me_cube_076.use_mirror_vertex_groups = False
me_cube_076.update()
me_cube_075 = bpy.data.meshes.new('Cube.075')
me_cube_075.from_pydata([(0.1688, 0.5441, 0.82), (-0.03121, 1.044, 0.82), (0.1688, 0.5441, 0.92), (-0.03121, 1.044, 0.92), (0.09885, 0.5441, 0.82), (-0.1011, 1.044, 0.82), (0.09885, 0.5441, 0.92), (-0.1011, 1.044, 0.92)], [], [(0, 2, 3, 1), (4, 6, 7, 5), (2, 6, 7, 3), (1, 3, 7, 5), (0, 4, 6, 2), (0, 1, 5, 4)])
me_cube_075.materials.append(mat_underframe)
me_cube_075.use_remesh_preserve_volume = False
me_cube_075.use_remesh_preserve_attributes = False
me_cube_075.use_mirror_vertex_groups = False
me_cube_075.update()
me_cube_074 = bpy.data.meshes.new('Cube.074')
me_cube_074.from_pydata([(-0.6989, 0.5441, 0.82), (-0.8989, 1.044, 0.82), (-0.6989, 0.5441, 0.92), (-0.8989, 1.044, 0.92), (-0.7688, 0.5441, 0.82), (-0.9688, 1.044, 0.82), (-0.7688, 0.5441, 0.92), (-0.9688, 1.044, 0.92)], [], [(0, 2, 3, 1), (4, 6, 7, 5), (2, 6, 7, 3), (1, 3, 7, 5), (0, 4, 6, 2), (0, 1, 5, 4)])
me_cube_074.materials.append(mat_underframe)
me_cube_074.use_remesh_preserve_volume = False
me_cube_074.use_remesh_preserve_attributes = False
me_cube_074.use_mirror_vertex_groups = False
me_cube_074.update()
me_cube_073 = bpy.data.meshes.new('Cube.073')
me_cube_073.from_pydata([(-3.18, 0.5441, 0.8199), (-3.38, 1.044, 0.8199), (-3.18, 0.5441, 0.9199), (-3.38, 1.044, 0.9199), (-3.25, 0.5441, 0.8199), (-3.45, 1.044, 0.8199), (-3.25, 0.5441, 0.9199), (-3.45, 1.044, 0.9199)], [], [(0, 2, 3, 1), (4, 6, 7, 5), (2, 6, 7, 3), (1, 3, 7, 5), (0, 4, 6, 2), (0, 1, 5, 4)])
me_cube_073.materials.append(mat_underframe)
me_cube_073.use_remesh_preserve_volume = False
me_cube_073.use_remesh_preserve_attributes = False
me_cube_073.use_mirror_vertex_groups = False
me_cube_073.update()
me_cube_072 = bpy.data.meshes.new('Cube.072')
me_cube_072.from_pydata([(2.65, 0.5441, 0.8199), (2.45, 1.044, 0.8199), (2.65, 0.5441, 0.9199), (2.45, 1.044, 0.9199), (2.58, 0.5441, 0.8199), (2.38, 1.044, 0.8199), (2.58, 0.5441, 0.9199), (2.38, 1.044, 0.9199)], [], [(0, 2, 3, 1), (4, 6, 7, 5), (2, 6, 7, 3), (1, 3, 7, 5), (0, 4, 6, 2), (0, 1, 5, 4)])
me_cube_072.materials.append(mat_underframe)
me_cube_072.use_remesh_preserve_volume = False
me_cube_072.use_remesh_preserve_attributes = False
me_cube_072.use_mirror_vertex_groups = False
me_cube_072.update()
me_cube_071 = bpy.data.meshes.new('Cube.071')
me_cube_071.from_pydata([(3.25, 0.4441, 0.8199), (3.25, 0.5441, 0.8199), (3.25, 0.4441, 0.9199), (3.25, 0.5441, 0.9199), (2.58, 0.4441, 0.8199), (2.58, 0.5441, 0.8199), (2.58, 0.4441, 0.9199), (2.58, 0.5441, 0.9199)], [], [(0, 2, 3, 1), (4, 6, 7, 5), (2, 6, 7, 3), (1, 3, 7, 5), (0, 4, 6, 2), (0, 1, 5, 4)])
me_cube_071.materials.append(mat_underframe)
me_cube_071.use_remesh_preserve_volume = False
me_cube_071.use_remesh_preserve_attributes = False
me_cube_071.use_mirror_vertex_groups = False
me_cube_071.update()
me_cube_069 = bpy.data.meshes.new('Cube.069')
me_cube_069.from_pydata([(1.787, 0.5441, 0.92), (1.787, 0.9441, 0.92), (1.787, 0.5441, 1.02), (1.787, 0.9441, 1.02), (1.717, 0.5441, 0.92), (1.717, 0.9441, 0.92), (1.717, 0.5441, 1.02), (1.717, 0.9441, 1.02)], [], [(0, 2, 3, 1), (4, 6, 7, 5), (2, 6, 7, 3), (1, 3, 7, 5), (0, 4, 6, 2), (0, 1, 5, 4)])
me_cube_069.materials.append(mat_underframe)
me_cube_069.use_remesh_preserve_volume = False
me_cube_069.use_remesh_preserve_attributes = False
me_cube_069.use_mirror_vertex_groups = False
me_cube_069.update()
me_cube_067 = bpy.data.meshes.new('Cube.067')
me_cube_067.from_pydata([(-0.5173, 0.9441, 0.92), (-0.5173, 0.8441, 0.92), (-1.717, 0.5441, 0.92), (-1.717, 0.6441, 0.92), (-0.5173, 0.9441, 1.02), (-0.5173, 0.8441, 1.02), (-1.717, 0.5441, 1.02), (-1.717, 0.6441, 1.02)], [], [(0, 1, 2, 3), (4, 7, 6, 5), (0, 4, 5, 1), (1, 5, 6, 2), (2, 6, 7, 3), (4, 0, 3, 7)])
me_cube_067.materials.append(mat_underframe)
me_cube_067.use_remesh_preserve_volume = False
me_cube_067.use_remesh_preserve_attributes = False
me_cube_067.use_mirror_vertex_groups = False
me_cube_067.update()
me_cube_066 = bpy.data.meshes.new('Cube.066')
me_cube_066.from_pydata([(2.987, 0.9441, 0.92), (2.987, 0.8441, 0.92), (1.787, 0.5441, 0.92), (1.787, 0.6441, 0.92), (2.987, 0.9441, 1.02), (2.987, 0.8441, 1.02), (1.787, 0.5441, 1.02), (1.787, 0.6441, 1.02)], [], [(0, 1, 2, 3), (4, 7, 6, 5), (0, 4, 5, 1), (1, 5, 6, 2), (2, 6, 7, 3), (4, 0, 3, 7)])
me_cube_066.materials.append(mat_underframe)
me_cube_066.use_remesh_preserve_volume = False
me_cube_066.use_remesh_preserve_attributes = False
me_cube_066.use_mirror_vertex_groups = False
me_cube_066.update()
me_cube_065 = bpy.data.meshes.new('Cube.065')
me_cube_065.from_pydata([(2.987, 0.9441, 0.8728), (2.987, 0.8441, 0.8728), (1.787, 0.5441, 0.8728), (1.787, 0.6441, 0.8728), (2.987, 0.9441, 0.9728), (2.987, 0.8441, 0.9728), (1.787, 0.5441, 0.9728), (1.787, 0.6441, 0.9728)], [], [(0, 1, 2, 3), (4, 7, 6, 5), (0, 4, 5, 1), (1, 5, 6, 2), (2, 6, 7, 3), (4, 0, 3, 7)])
me_cube_065.materials.append(mat_underframe)
me_cube_065.use_remesh_preserve_volume = False
me_cube_065.use_remesh_preserve_attributes = False
me_cube_065.use_mirror_vertex_groups = False
me_cube_065.update()
me_cube_064 = bpy.data.meshes.new('Cube.064')
me_cube_064.from_pydata([(-0.5173, 0.9441, 0.8728), (-0.5173, 0.8441, 0.8728), (-1.717, 0.5441, 0.8728), (-1.717, 0.6441, 0.8728), (-0.5173, 0.9441, 0.9728), (-0.5173, 0.8441, 0.9728), (-1.717, 0.5441, 0.9728), (-1.717, 0.6441, 0.9728)], [], [(0, 1, 2, 3), (4, 7, 6, 5), (0, 4, 5, 1), (1, 5, 6, 2), (2, 6, 7, 3), (4, 0, 3, 7)])
me_cube_064.materials.append(mat_underframe)
me_cube_064.use_remesh_preserve_volume = False
me_cube_064.use_remesh_preserve_attributes = False
me_cube_064.use_mirror_vertex_groups = False
me_cube_064.update()
me_cube_062 = bpy.data.meshes.new('Cube.062')
me_cube_062.from_pydata([(1.787, 0.5441, 0.8728), (1.787, 0.9441, 0.8728), (1.787, 0.5441, 0.9728), (1.787, 0.9441, 0.9728), (1.717, 0.5441, 0.8728), (1.717, 0.9441, 0.8728), (1.717, 0.5441, 0.9728), (1.717, 0.9441, 0.9728)], [], [(0, 2, 3, 1), (4, 6, 7, 5), (2, 6, 7, 3), (1, 3, 7, 5), (0, 4, 6, 2), (0, 1, 5, 4)])
me_cube_062.materials.append(mat_underframe)
me_cube_062.use_remesh_preserve_volume = False
me_cube_062.use_remesh_preserve_attributes = False
me_cube_062.use_mirror_vertex_groups = False
me_cube_062.update()
me_cube_060 = bpy.data.meshes.new('Cube.060')
me_cube_060.from_pydata([(3.25, 0.4441, 0.7728), (3.25, 0.5441, 0.7728), (3.25, 0.4441, 0.8728), (3.25, 0.5441, 0.8728), (2.58, 0.4441, 0.7728), (2.58, 0.5441, 0.7728), (2.58, 0.4441, 0.8728), (2.58, 0.5441, 0.8728)], [], [(0, 2, 3, 1), (4, 6, 7, 5), (2, 6, 7, 3), (1, 3, 7, 5), (0, 4, 6, 2), (0, 1, 5, 4)])
me_cube_060.materials.append(mat_underframe)
me_cube_060.use_remesh_preserve_volume = False
me_cube_060.use_remesh_preserve_attributes = False
me_cube_060.use_mirror_vertex_groups = False
me_cube_060.update()
me_cube_059 = bpy.data.meshes.new('Cube.059')
me_cube_059.from_pydata([(2.65, 0.5441, 0.7728), (2.45, 1.044, 0.7728), (2.65, 0.5441, 0.8728), (2.45, 1.044, 0.8728), (2.58, 0.5441, 0.7728), (2.38, 1.044, 0.7728), (2.58, 0.5441, 0.8728), (2.38, 1.044, 0.8728)], [], [(0, 2, 3, 1), (4, 6, 7, 5), (2, 6, 7, 3), (1, 3, 7, 5), (0, 4, 6, 2), (0, 1, 5, 4)])
me_cube_059.materials.append(mat_underframe)
me_cube_059.use_remesh_preserve_volume = False
me_cube_059.use_remesh_preserve_attributes = False
me_cube_059.use_mirror_vertex_groups = False
me_cube_059.update()
me_cube_058 = bpy.data.meshes.new('Cube.058')
me_cube_058.from_pydata([(-3.18, 0.5441, 0.7728), (-3.38, 1.044, 0.7728), (-3.18, 0.5441, 0.8728), (-3.38, 1.044, 0.8728), (-3.25, 0.5441, 0.7728), (-3.45, 1.044, 0.7728), (-3.25, 0.5441, 0.8728), (-3.45, 1.044, 0.8728)], [], [(0, 2, 3, 1), (4, 6, 7, 5), (2, 6, 7, 3), (1, 3, 7, 5), (0, 4, 6, 2), (0, 1, 5, 4)])
me_cube_058.materials.append(mat_underframe)
me_cube_058.use_remesh_preserve_volume = False
me_cube_058.use_remesh_preserve_attributes = False
me_cube_058.use_mirror_vertex_groups = False
me_cube_058.update()
me_cube_057 = bpy.data.meshes.new('Cube.057')
me_cube_057.from_pydata([(-0.6989, 0.5441, 0.7728), (-0.8989, 1.044, 0.7728), (-0.6989, 0.5441, 0.8728), (-0.8989, 1.044, 0.8728), (-0.7688, 0.5441, 0.7728), (-0.9688, 1.044, 0.7728), (-0.7688, 0.5441, 0.8728), (-0.9688, 1.044, 0.8728)], [], [(0, 2, 3, 1), (4, 6, 7, 5), (2, 6, 7, 3), (1, 3, 7, 5), (0, 4, 6, 2), (0, 1, 5, 4)])
me_cube_057.materials.append(mat_underframe)
me_cube_057.use_remesh_preserve_volume = False
me_cube_057.use_remesh_preserve_attributes = False
me_cube_057.use_mirror_vertex_groups = False
me_cube_057.update()
me_cube_056 = bpy.data.meshes.new('Cube.056')
me_cube_056.from_pydata([(0.1688, 0.5441, 0.7728), (-0.03121, 1.044, 0.7728), (0.1688, 0.5441, 0.8728), (-0.03121, 1.044, 0.8728), (0.09885, 0.5441, 0.7728), (-0.1011, 1.044, 0.7728), (0.09885, 0.5441, 0.8728), (-0.1011, 1.044, 0.8728)], [], [(0, 2, 3, 1), (4, 6, 7, 5), (2, 6, 7, 3), (1, 3, 7, 5), (0, 4, 6, 2), (0, 1, 5, 4)])
me_cube_056.materials.append(mat_underframe)
me_cube_056.use_remesh_preserve_volume = False
me_cube_056.use_remesh_preserve_attributes = False
me_cube_056.use_mirror_vertex_groups = False
me_cube_056.update()
me_cube_055 = bpy.data.meshes.new('Cube.055')
me_cube_055.from_pydata([(0.7688, 0.4441, 0.7728), (0.7688, 0.5441, 0.7728), (0.7688, 0.4441, 0.8728), (0.7688, 0.5441, 0.8728), (0.09885, 0.4441, 0.7728), (0.09885, 0.5441, 0.7728), (0.09885, 0.4441, 0.8728), (0.09885, 0.5441, 0.8728)], [], [(0, 2, 3, 1), (4, 6, 7, 5), (2, 6, 7, 3), (1, 3, 7, 5), (0, 4, 6, 2), (0, 1, 5, 4)])
me_cube_055.materials.append(mat_underframe)
me_cube_055.use_remesh_preserve_volume = False
me_cube_055.use_remesh_preserve_attributes = False
me_cube_055.use_mirror_vertex_groups = False
me_cube_055.update()
me_cylinder_014 = bpy.data.meshes.new('Cylinder.014')
me_cylinder_014.from_pydata([(2.619, 0.2446, 0.7831), (2.569, 0.3046, 0.7831), (2.533, 0.373, 0.7831), (2.51, 0.4473, 0.7831), (2.503, 0.5246, 0.7831), (2.51, 0.6018, 0.7831), (2.533, 0.6761, 0.7831), (2.569, 0.7446, 0.7831), (2.619, 0.8046, 0.7831), (2.679, 0.8538, 0.7831), (2.747, 0.8904, 0.7831), (2.821, 0.9129, 0.7831), (2.899, 0.9206, 0.7831), (2.976, 0.9129, 0.7831), (3.05, 0.8904, 0.7831), (3.119, 0.8538, 0.7831), (3.179, 0.8046, 0.7831), (3.228, 0.7446, 0.7831), (3.264, 0.6761, 0.7831), (3.287, 0.6018, 0.7831), (3.295, 0.5246, 0.7831), (3.287, 0.4473, 0.7831), (3.264, 0.373, 0.7831), (3.228, 0.3046, 0.7831), (3.179, 0.2446, 0.7831), (3.119, 0.1953, 0.7831), (3.05, 0.1587, 0.7831), (2.976, 0.1362, 0.7831), (2.899, 0.1286, 0.7831), (2.821, 0.1362, 0.7831), (2.747, 0.1587, 0.7831), (2.679, 0.1953, 0.7831), (2.619, 0.2446, 0.7231), (2.569, 0.3046, 0.7231), (2.533, 0.373, 0.7231), (2.51, 0.4473, 0.7231), (2.503, 0.5246, 0.7231), (2.51, 0.6018, 0.7231), (2.533, 0.6761, 0.7231), (2.569, 0.7446, 0.7231), (2.619, 0.8046, 0.7231), (2.679, 0.8538, 0.7231), (2.747, 0.8904, 0.7231), (2.821, 0.9129, 0.7231), (2.899, 0.9206, 0.7231), (2.976, 0.9129, 0.7231), (3.05, 0.8904, 0.7231), (3.119, 0.8538, 0.7231), (3.179, 0.8046, 0.7231), (3.228, 0.7446, 0.7231), (3.264, 0.6761, 0.7231), (3.287, 0.6018, 0.7231), (3.295, 0.5246, 0.7231), (3.287, 0.4473, 0.7231), (3.264, 0.373, 0.7231), (3.228, 0.3046, 0.7231), (3.179, 0.2446, 0.7231), (3.119, 0.1953, 0.7231), (3.05, 0.1587, 0.7231), (2.976, 0.1362, 0.7231), (2.899, 0.1286, 0.7231), (2.821, 0.1362, 0.7231), (2.747, 0.1587, 0.7231), (2.679, 0.1953, 0.7231), (2.899, 0.5246, 0.7831), (2.899, 0.5246, 0.7231)], [], [(64, 0, 1), (65, 33, 32), (64, 1, 2), (65, 34, 33), (64, 2, 3), (65, 35, 34), (64, 3, 4), (65, 36, 35), (64, 4, 5), (65, 37, 36), (64, 5, 6), (65, 38, 37), (64, 6, 7), (65, 39, 38), (64, 7, 8), (65, 40, 39), (64, 8, 9), (65, 41, 40), (64, 9, 10), (65, 42, 41), (64, 10, 11), (65, 43, 42), (64, 11, 12), (65, 44, 43), (64, 12, 13), (65, 45, 44), (64, 13, 14), (65, 46, 45), (64, 14, 15), (65, 47, 46), (64, 15, 16), (65, 48, 47), (64, 16, 17), (65, 49, 48), (64, 17, 18), (65, 50, 49), (64, 18, 19), (65, 51, 50), (64, 19, 20), (65, 52, 51), (64, 20, 21), (65, 53, 52), (64, 21, 22), (65, 54, 53), (64, 22, 23), (65, 55, 54), (64, 23, 24), (65, 56, 55), (64, 24, 25), (65, 57, 56), (64, 25, 26), (65, 58, 57), (64, 26, 27), (65, 59, 58), (64, 27, 28), (65, 60, 59), (64, 28, 29), (65, 61, 60), (64, 29, 30), (65, 62, 61), (64, 30, 31), (65, 63, 62), (31, 0, 64), (65, 32, 63), (0, 32, 33, 1), (1, 33, 34, 2), (2, 34, 35, 3), (3, 35, 36, 4), (4, 36, 37, 5), (5, 37, 38, 6), (6, 38, 39, 7), (7, 39, 40, 8), (8, 40, 41, 9), (9, 41, 42, 10), (10, 42, 43, 11), (11, 43, 44, 12), (12, 44, 45, 13), (13, 45, 46, 14), (14, 46, 47, 15), (15, 47, 48, 16), (16, 48, 49, 17), (17, 49, 50, 18), (18, 50, 51, 19), (19, 51, 52, 20), (20, 52, 53, 21), (21, 53, 54, 22), (22, 54, 55, 23), (23, 55, 56, 24), (24, 56, 57, 25), (25, 57, 58, 26), (26, 58, 59, 27), (27, 59, 60, 28), (28, 60, 61, 29), (29, 61, 62, 30), (30, 62, 63, 31), (32, 0, 31, 63)])
me_cylinder_014.materials.append(mat_wheel)
me_cylinder_014.use_remesh_preserve_volume = False
me_cylinder_014.use_remesh_preserve_attributes = False
me_cylinder_014.use_mirror_vertex_groups = False
me_cylinder_014.update()
me_cylinder_013 = bpy.data.meshes.new('Cylinder.013')
me_cylinder_013.from_pydata([(2.619, 0.2481, -0.75), (2.569, 0.3081, -0.75), (2.533, 0.3766, -0.75), (2.51, 0.4509, -0.75), (2.503, 0.5281, -0.75), (2.51, 0.6054, -0.75), (2.533, 0.6797, -0.75), (2.569, 0.7481, -0.75), (2.619, 0.8081, -0.75), (2.679, 0.8574, -0.75), (2.747, 0.894, -0.75), (2.821, 0.9165, -0.75), (2.899, 0.9241, -0.75), (2.976, 0.9165, -0.75), (3.05, 0.894, -0.75), (3.119, 0.8574, -0.75), (3.179, 0.8081, -0.75), (3.228, 0.7481, -0.75), (3.264, 0.6797, -0.75), (3.287, 0.6054, -0.75), (3.295, 0.5281, -0.75), (3.287, 0.4509, -0.75), (3.264, 0.3766, -0.75), (3.228, 0.3081, -0.75), (3.179, 0.2481, -0.75), (3.119, 0.1989, -0.75), (3.05, 0.1623, -0.75), (2.976, 0.1398, -0.75), (2.899, 0.1321, -0.75), (2.821, 0.1398, -0.75), (2.747, 0.1623, -0.75), (2.679, 0.1989, -0.75), (2.619, 0.2481, -0.81), (2.569, 0.3081, -0.81), (2.533, 0.3766, -0.81), (2.51, 0.4509, -0.81), (2.503, 0.5281, -0.81), (2.51, 0.6054, -0.81), (2.533, 0.6797, -0.81), (2.569, 0.7481, -0.81), (2.619, 0.8081, -0.81), (2.679, 0.8574, -0.81), (2.747, 0.894, -0.81), (2.821, 0.9165, -0.81), (2.899, 0.9241, -0.81), (2.976, 0.9165, -0.81), (3.05, 0.894, -0.81), (3.119, 0.8574, -0.81), (3.179, 0.8081, -0.81), (3.228, 0.7481, -0.81), (3.264, 0.6797, -0.81), (3.287, 0.6054, -0.81), (3.295, 0.5281, -0.81), (3.287, 0.4509, -0.81), (3.264, 0.3766, -0.81), (3.228, 0.3081, -0.81), (3.179, 0.2481, -0.81), (3.119, 0.1989, -0.81), (3.05, 0.1623, -0.81), (2.976, 0.1398, -0.81), (2.899, 0.1321, -0.81), (2.821, 0.1398, -0.81), (2.747, 0.1623, -0.81), (2.679, 0.1989, -0.81), (2.899, 0.5281, -0.75), (2.899, 0.5281, -0.81)], [], [(64, 0, 1), (65, 33, 32), (64, 1, 2), (65, 34, 33), (64, 2, 3), (65, 35, 34), (64, 3, 4), (65, 36, 35), (64, 4, 5), (65, 37, 36), (64, 5, 6), (65, 38, 37), (64, 6, 7), (65, 39, 38), (64, 7, 8), (65, 40, 39), (64, 8, 9), (65, 41, 40), (64, 9, 10), (65, 42, 41), (64, 10, 11), (65, 43, 42), (64, 11, 12), (65, 44, 43), (64, 12, 13), (65, 45, 44), (64, 13, 14), (65, 46, 45), (64, 14, 15), (65, 47, 46), (64, 15, 16), (65, 48, 47), (64, 16, 17), (65, 49, 48), (64, 17, 18), (65, 50, 49), (64, 18, 19), (65, 51, 50), (64, 19, 20), (65, 52, 51), (64, 20, 21), (65, 53, 52), (64, 21, 22), (65, 54, 53), (64, 22, 23), (65, 55, 54), (64, 23, 24), (65, 56, 55), (64, 24, 25), (65, 57, 56), (64, 25, 26), (65, 58, 57), (64, 26, 27), (65, 59, 58), (64, 27, 28), (65, 60, 59), (64, 28, 29), (65, 61, 60), (64, 29, 30), (65, 62, 61), (64, 30, 31), (65, 63, 62), (31, 0, 64), (65, 32, 63), (0, 32, 33, 1), (1, 33, 34, 2), (2, 34, 35, 3), (3, 35, 36, 4), (4, 36, 37, 5), (5, 37, 38, 6), (6, 38, 39, 7), (7, 39, 40, 8), (8, 40, 41, 9), (9, 41, 42, 10), (10, 42, 43, 11), (11, 43, 44, 12), (12, 44, 45, 13), (13, 45, 46, 14), (14, 46, 47, 15), (15, 47, 48, 16), (16, 48, 49, 17), (17, 49, 50, 18), (18, 50, 51, 19), (19, 51, 52, 20), (20, 52, 53, 21), (21, 53, 54, 22), (22, 54, 55, 23), (23, 55, 56, 24), (24, 56, 57, 25), (25, 57, 58, 26), (26, 58, 59, 27), (27, 59, 60, 28), (28, 60, 61, 29), (29, 61, 62, 30), (30, 62, 63, 31), (32, 0, 31, 63)])
me_cylinder_013.materials.append(mat_wheel)
me_cylinder_013.use_remesh_preserve_volume = False
me_cylinder_013.use_remesh_preserve_attributes = False
me_cylinder_013.use_mirror_vertex_groups = False
me_cylinder_013.update()
me_cylinder_004 = bpy.data.meshes.new('Cylinder.004')
me_cylinder_004.from_pydata([(28.85, 4.874, -6.391), (28.8, 4.934, -6.391), (28.76, 5.003, -6.391), (28.74, 5.077, -6.391), (28.73, 5.154, -6.391), (28.74, 5.231, -6.391), (28.76, 5.306, -6.391), (28.8, 5.374, -6.391), (28.85, 5.434, -6.391), (28.91, 5.483, -6.391), (28.97, 5.52, -6.391), (29.05, 5.543, -6.391), (29.13, 5.55, -6.391), (29.2, 5.543, -6.391), (29.28, 5.52, -6.391), (29.35, 5.483, -6.391), (29.41, 5.434, -6.391), (29.46, 5.374, -6.391), (29.49, 5.306, -6.391), (29.51, 5.231, -6.391), (29.52, 5.154, -6.391), (29.51, 5.077, -6.391), (29.49, 5.003, -6.391), (29.46, 4.934, -6.391), (29.41, 4.874, -6.391), (29.35, 4.825, -6.391), (29.28, 4.788, -6.391), (29.2, 4.766, -6.391), (29.13, 4.758, -6.391), (29.05, 4.766, -6.391), (28.97, 4.788, -6.391), (28.91, 4.825, -6.391), (28.85, 4.874, 6.149), (28.8, 4.934, 6.149), (28.76, 5.003, 6.149), (28.74, 5.077, 6.149), (28.73, 5.154, 6.149), (28.74, 5.231, 6.149), (28.76, 5.306, 6.149), (28.8, 5.374, 6.149), (28.85, 5.434, 6.149), (28.91, 5.483, 6.149), (28.97, 5.52, 6.149), (29.05, 5.543, 6.149), (29.13, 5.55, 6.149), (29.2, 5.543, 6.149), (29.28, 5.52, 6.149), (29.35, 5.483, 6.149), (29.41, 5.434, 6.149), (29.46, 5.374, 6.149), (29.49, 5.306, 6.149), (29.51, 5.231, 6.149), (29.52, 5.154, 6.149), (29.51, 5.077, 6.149), (29.49, 5.003, 6.149), (29.46, 4.934, 6.149), (29.41, 4.874, 6.149), (29.35, 4.825, 6.149), (29.28, 4.788, 6.149), (29.2, 4.766, 6.149), (29.13, 4.758, 6.149), (29.05, 4.766, 6.149), (28.97, 4.788, 6.149), (28.91, 4.825, 6.149), (29.13, 5.154, -6.391), (29.13, 5.154, 6.149)], [], [(64, 0, 1), (65, 33, 32), (64, 1, 2), (65, 34, 33), (64, 2, 3), (65, 35, 34), (64, 3, 4), (65, 36, 35), (64, 4, 5), (65, 37, 36), (64, 5, 6), (65, 38, 37), (64, 6, 7), (65, 39, 38), (64, 7, 8), (65, 40, 39), (64, 8, 9), (65, 41, 40), (64, 9, 10), (65, 42, 41), (64, 10, 11), (65, 43, 42), (64, 11, 12), (65, 44, 43), (64, 12, 13), (65, 45, 44), (64, 13, 14), (65, 46, 45), (64, 14, 15), (65, 47, 46), (64, 15, 16), (65, 48, 47), (64, 16, 17), (65, 49, 48), (64, 17, 18), (65, 50, 49), (64, 18, 19), (65, 51, 50), (64, 19, 20), (65, 52, 51), (64, 20, 21), (65, 53, 52), (64, 21, 22), (65, 54, 53), (64, 22, 23), (65, 55, 54), (64, 23, 24), (65, 56, 55), (64, 24, 25), (65, 57, 56), (64, 25, 26), (65, 58, 57), (64, 26, 27), (65, 59, 58), (64, 27, 28), (65, 60, 59), (64, 28, 29), (65, 61, 60), (64, 29, 30), (65, 62, 61), (64, 30, 31), (65, 63, 62), (31, 0, 64), (65, 32, 63), (0, 32, 33, 1), (1, 33, 34, 2), (2, 34, 35, 3), (3, 35, 36, 4), (4, 36, 37, 5), (5, 37, 38, 6), (6, 38, 39, 7), (7, 39, 40, 8), (8, 40, 41, 9), (9, 41, 42, 10), (10, 42, 43, 11), (11, 43, 44, 12), (12, 44, 45, 13), (13, 45, 46, 14), (14, 46, 47, 15), (15, 47, 48, 16), (16, 48, 49, 17), (17, 49, 50, 18), (18, 50, 51, 19), (19, 51, 52, 20), (20, 52, 53, 21), (21, 53, 54, 22), (22, 54, 55, 23), (23, 55, 56, 24), (24, 56, 57, 25), (25, 57, 58, 26), (26, 58, 59, 27), (27, 59, 60, 28), (28, 60, 61, 29), (29, 61, 62, 30), (30, 62, 63, 31), (32, 0, 31, 63)])
me_cylinder_004.materials.append(mat_underframe)
me_cylinder_004.use_remesh_preserve_volume = False
me_cylinder_004.use_remesh_preserve_attributes = False
me_cylinder_004.use_mirror_vertex_groups = False
me_cylinder_004.update()
me_cylinder_005 = bpy.data.meshes.new('Cylinder.005')
me_cylinder_005.from_pydata([(4.038, 4.874, -6.391), (3.989, 4.934, -6.391), (3.953, 5.003, -6.391), (3.93, 5.077, -6.391), (3.922, 5.154, -6.391), (3.93, 5.231, -6.391), (3.953, 5.306, -6.391), (3.989, 5.374, -6.391), (4.038, 5.434, -6.391), (4.098, 5.483, -6.391), (4.167, 5.52, -6.391), (4.241, 5.543, -6.391), (4.318, 5.55, -6.391), (4.396, 5.543, -6.391), (4.47, 5.52, -6.391), (4.538, 5.483, -6.391), (4.598, 5.434, -6.391), (4.648, 5.374, -6.391), (4.684, 5.306, -6.391), (4.707, 5.231, -6.391), (4.714, 5.154, -6.391), (4.707, 5.077, -6.391), (4.684, 5.003, -6.391), (4.648, 4.934, -6.391), (4.598, 4.874, -6.391), (4.538, 4.825, -6.391), (4.47, 4.788, -6.391), (4.396, 4.766, -6.391), (4.318, 4.758, -6.391), (4.241, 4.766, -6.391), (4.167, 4.788, -6.391), (4.098, 4.825, -6.391), (4.038, 4.874, 6.149), (3.989, 4.934, 6.149), (3.953, 5.003, 6.149), (3.93, 5.077, 6.149), (3.922, 5.154, 6.149), (3.93, 5.231, 6.149), (3.953, 5.306, 6.149), (3.989, 5.374, 6.149), (4.038, 5.434, 6.149), (4.098, 5.483, 6.149), (4.167, 5.52, 6.149), (4.241, 5.543, 6.149), (4.318, 5.55, 6.149), (4.396, 5.543, 6.149), (4.47, 5.52, 6.149), (4.538, 5.483, 6.149), (4.598, 5.434, 6.149), (4.648, 5.374, 6.149), (4.684, 5.306, 6.149), (4.707, 5.231, 6.149), (4.714, 5.154, 6.149), (4.707, 5.077, 6.149), (4.684, 5.003, 6.149), (4.648, 4.934, 6.149), (4.598, 4.874, 6.149), (4.538, 4.825, 6.149), (4.47, 4.788, 6.149), (4.396, 4.766, 6.149), (4.318, 4.758, 6.149), (4.241, 4.766, 6.149), (4.167, 4.788, 6.149), (4.098, 4.825, 6.149), (4.318, 5.154, -6.391), (4.318, 5.154, 6.149)], [], [(64, 0, 1), (65, 33, 32), (64, 1, 2), (65, 34, 33), (64, 2, 3), (65, 35, 34), (64, 3, 4), (65, 36, 35), (64, 4, 5), (65, 37, 36), (64, 5, 6), (65, 38, 37), (64, 6, 7), (65, 39, 38), (64, 7, 8), (65, 40, 39), (64, 8, 9), (65, 41, 40), (64, 9, 10), (65, 42, 41), (64, 10, 11), (65, 43, 42), (64, 11, 12), (65, 44, 43), (64, 12, 13), (65, 45, 44), (64, 13, 14), (65, 46, 45), (64, 14, 15), (65, 47, 46), (64, 15, 16), (65, 48, 47), (64, 16, 17), (65, 49, 48), (64, 17, 18), (65, 50, 49), (64, 18, 19), (65, 51, 50), (64, 19, 20), (65, 52, 51), (64, 20, 21), (65, 53, 52), (64, 21, 22), (65, 54, 53), (64, 22, 23), (65, 55, 54), (64, 23, 24), (65, 56, 55), (64, 24, 25), (65, 57, 56), (64, 25, 26), (65, 58, 57), (64, 26, 27), (65, 59, 58), (64, 27, 28), (65, 60, 59), (64, 28, 29), (65, 61, 60), (64, 29, 30), (65, 62, 61), (64, 30, 31), (65, 63, 62), (31, 0, 64), (65, 32, 63), (0, 32, 33, 1), (1, 33, 34, 2), (2, 34, 35, 3), (3, 35, 36, 4), (4, 36, 37, 5), (5, 37, 38, 6), (6, 38, 39, 7), (7, 39, 40, 8), (8, 40, 41, 9), (9, 41, 42, 10), (10, 42, 43, 11), (11, 43, 44, 12), (12, 44, 45, 13), (13, 45, 46, 14), (14, 46, 47, 15), (15, 47, 48, 16), (16, 48, 49, 17), (17, 49, 50, 18), (18, 50, 51, 19), (19, 51, 52, 20), (20, 52, 53, 21), (21, 53, 54, 22), (22, 54, 55, 23), (23, 55, 56, 24), (24, 56, 57, 25), (25, 57, 58, 26), (26, 58, 59, 27), (27, 59, 60, 28), (28, 60, 61, 29), (29, 61, 62, 30), (30, 62, 63, 31), (32, 0, 31, 63)])
me_cylinder_005.materials.append(mat_underframe)
me_cylinder_005.use_remesh_preserve_volume = False
me_cylinder_005.use_remesh_preserve_attributes = False
me_cylinder_005.use_mirror_vertex_groups = False
me_cylinder_005.update()
me_cylinder_002 = bpy.data.meshes.new('Cylinder.002')
me_cylinder_002.from_pydata([(0.1378, 0.2481, -0.75), (0.08857, 0.3081, -0.75), (0.05198, 0.3766, -0.75), (0.02945, 0.4509, -0.75), (0.02184, 0.5281, -0.75), (0.02945, 0.6054, -0.75), (0.05198, 0.6797, -0.75), (0.08857, 0.7481, -0.75), (0.1378, 0.8081, -0.75), (0.1978, 0.8574, -0.75), (0.2663, 0.894, -0.75), (0.3406, 0.9165, -0.75), (0.4178, 0.9241, -0.75), (0.4951, 0.9165, -0.75), (0.5694, 0.894, -0.75), (0.6378, 0.8574, -0.75), (0.6978, 0.8081, -0.75), (0.7471, 0.7481, -0.75), (0.7837, 0.6797, -0.75), (0.8062, 0.6054, -0.75), (0.8138, 0.5281, -0.75), (0.8062, 0.4509, -0.75), (0.7837, 0.3766, -0.75), (0.7471, 0.3081, -0.75), (0.6978, 0.2481, -0.75), (0.6378, 0.1989, -0.75), (0.5694, 0.1623, -0.75), (0.4951, 0.1398, -0.75), (0.4178, 0.1321, -0.75), (0.3406, 0.1398, -0.75), (0.2663, 0.1623, -0.75), (0.1978, 0.1989, -0.75), (0.1378, 0.2481, -0.81), (0.08857, 0.3081, -0.81), (0.05198, 0.3766, -0.81), (0.02945, 0.4509, -0.81), (0.02184, 0.5281, -0.81), (0.02945, 0.6054, -0.81), (0.05198, 0.6797, -0.81), (0.08857, 0.7481, -0.81), (0.1378, 0.8081, -0.81), (0.1978, 0.8574, -0.81), (0.2663, 0.894, -0.81), (0.3406, 0.9165, -0.81), (0.4178, 0.9241, -0.81), (0.4951, 0.9165, -0.81), (0.5694, 0.894, -0.81), (0.6378, 0.8574, -0.81), (0.6978, 0.8081, -0.81), (0.7471, 0.7481, -0.81), (0.7837, 0.6797, -0.81), (0.8062, 0.6054, -0.81), (0.8138, 0.5281, -0.81), (0.8062, 0.4509, -0.81), (0.7837, 0.3766, -0.81), (0.7471, 0.3081, -0.81), (0.6978, 0.2481, -0.81), (0.6378, 0.1989, -0.81), (0.5694, 0.1623, -0.81), (0.4951, 0.1398, -0.81), (0.4178, 0.1321, -0.81), (0.3406, 0.1398, -0.81), (0.2663, 0.1623, -0.81), (0.1978, 0.1989, -0.81), (0.4178, 0.5281, -0.75), (0.4178, 0.5281, -0.81)], [], [(64, 0, 1), (65, 33, 32), (64, 1, 2), (65, 34, 33), (64, 2, 3), (65, 35, 34), (64, 3, 4), (65, 36, 35), (64, 4, 5), (65, 37, 36), (64, 5, 6), (65, 38, 37), (64, 6, 7), (65, 39, 38), (64, 7, 8), (65, 40, 39), (64, 8, 9), (65, 41, 40), (64, 9, 10), (65, 42, 41), (64, 10, 11), (65, 43, 42), (64, 11, 12), (65, 44, 43), (64, 12, 13), (65, 45, 44), (64, 13, 14), (65, 46, 45), (64, 14, 15), (65, 47, 46), (64, 15, 16), (65, 48, 47), (64, 16, 17), (65, 49, 48), (64, 17, 18), (65, 50, 49), (64, 18, 19), (65, 51, 50), (64, 19, 20), (65, 52, 51), (64, 20, 21), (65, 53, 52), (64, 21, 22), (65, 54, 53), (64, 22, 23), (65, 55, 54), (64, 23, 24), (65, 56, 55), (64, 24, 25), (65, 57, 56), (64, 25, 26), (65, 58, 57), (64, 26, 27), (65, 59, 58), (64, 27, 28), (65, 60, 59), (64, 28, 29), (65, 61, 60), (64, 29, 30), (65, 62, 61), (64, 30, 31), (65, 63, 62), (31, 0, 64), (65, 32, 63), (0, 32, 33, 1), (1, 33, 34, 2), (2, 34, 35, 3), (3, 35, 36, 4), (4, 36, 37, 5), (5, 37, 38, 6), (6, 38, 39, 7), (7, 39, 40, 8), (8, 40, 41, 9), (9, 41, 42, 10), (10, 42, 43, 11), (11, 43, 44, 12), (12, 44, 45, 13), (13, 45, 46, 14), (14, 46, 47, 15), (15, 47, 48, 16), (16, 48, 49, 17), (17, 49, 50, 18), (18, 50, 51, 19), (19, 51, 52, 20), (20, 52, 53, 21), (21, 53, 54, 22), (22, 54, 55, 23), (23, 55, 56, 24), (24, 56, 57, 25), (25, 57, 58, 26), (26, 58, 59, 27), (27, 59, 60, 28), (28, 60, 61, 29), (29, 61, 62, 30), (30, 62, 63, 31), (32, 0, 31, 63)])
me_cylinder_002.materials.append(mat_wheel)
me_cylinder_002.use_remesh_preserve_volume = False
me_cylinder_002.use_remesh_preserve_attributes = False
me_cylinder_002.use_mirror_vertex_groups = False
me_cylinder_002.update()
me_cylinder_001 = bpy.data.meshes.new('Cylinder.001')
me_cylinder_001.from_pydata([(0.1378, 0.2446, 0.783), (0.08857, 0.3046, 0.783), (0.05198, 0.373, 0.783), (0.02945, 0.4473, 0.783), (0.02184, 0.5246, 0.783), (0.02945, 0.6018, 0.783), (0.05198, 0.6761, 0.783), (0.08857, 0.7446, 0.783), (0.1378, 0.8046, 0.783), (0.1978, 0.8538, 0.783), (0.2663, 0.8904, 0.783), (0.3406, 0.9129, 0.783), (0.4178, 0.9206, 0.783), (0.4951, 0.9129, 0.783), (0.5694, 0.8904, 0.783), (0.6378, 0.8538, 0.783), (0.6978, 0.8046, 0.783), (0.7471, 0.7446, 0.783), (0.7837, 0.6761, 0.783), (0.8062, 0.6018, 0.783), (0.8138, 0.5246, 0.783), (0.8062, 0.4473, 0.783), (0.7837, 0.373, 0.783), (0.7471, 0.3046, 0.783), (0.6978, 0.2446, 0.783), (0.6378, 0.1953, 0.783), (0.5694, 0.1587, 0.783), (0.4951, 0.1362, 0.783), (0.4178, 0.1286, 0.783), (0.3406, 0.1362, 0.783), (0.2663, 0.1587, 0.783), (0.1978, 0.1953, 0.783), (0.1378, 0.2446, 0.723), (0.08857, 0.3046, 0.723), (0.05198, 0.373, 0.723), (0.02945, 0.4473, 0.723), (0.02184, 0.5246, 0.723), (0.02945, 0.6018, 0.723), (0.05198, 0.6761, 0.723), (0.08857, 0.7446, 0.723), (0.1378, 0.8046, 0.723), (0.1978, 0.8538, 0.723), (0.2663, 0.8904, 0.723), (0.3406, 0.9129, 0.723), (0.4178, 0.9206, 0.723), (0.4951, 0.9129, 0.723), (0.5694, 0.8904, 0.723), (0.6378, 0.8538, 0.723), (0.6978, 0.8046, 0.723), (0.7471, 0.7446, 0.723), (0.7837, 0.6761, 0.723), (0.8062, 0.6018, 0.723), (0.8138, 0.5246, 0.723), (0.8062, 0.4473, 0.723), (0.7837, 0.373, 0.723), (0.7471, 0.3046, 0.723), (0.6978, 0.2446, 0.723), (0.6378, 0.1953, 0.723), (0.5694, 0.1587, 0.723), (0.4951, 0.1362, 0.723), (0.4178, 0.1286, 0.723), (0.3406, 0.1362, 0.723), (0.2663, 0.1587, 0.723), (0.1978, 0.1953, 0.723), (0.4178, 0.5246, 0.783), (0.4178, 0.5246, 0.723)], [], [(64, 0, 1), (65, 33, 32), (64, 1, 2), (65, 34, 33), (64, 2, 3), (65, 35, 34), (64, 3, 4), (65, 36, 35), (64, 4, 5), (65, 37, 36), (64, 5, 6), (65, 38, 37), (64, 6, 7), (65, 39, 38), (64, 7, 8), (65, 40, 39), (64, 8, 9), (65, 41, 40), (64, 9, 10), (65, 42, 41), (64, 10, 11), (65, 43, 42), (64, 11, 12), (65, 44, 43), (64, 12, 13), (65, 45, 44), (64, 13, 14), (65, 46, 45), (64, 14, 15), (65, 47, 46), (64, 15, 16), (65, 48, 47), (64, 16, 17), (65, 49, 48), (64, 17, 18), (65, 50, 49), (64, 18, 19), (65, 51, 50), (64, 19, 20), (65, 52, 51), (64, 20, 21), (65, 53, 52), (64, 21, 22), (65, 54, 53), (64, 22, 23), (65, 55, 54), (64, 23, 24), (65, 56, 55), (64, 24, 25), (65, 57, 56), (64, 25, 26), (65, 58, 57), (64, 26, 27), (65, 59, 58), (64, 27, 28), (65, 60, 59), (64, 28, 29), (65, 61, 60), (64, 29, 30), (65, 62, 61), (64, 30, 31), (65, 63, 62), (31, 0, 64), (65, 32, 63), (0, 32, 33, 1), (1, 33, 34, 2), (2, 34, 35, 3), (3, 35, 36, 4), (4, 36, 37, 5), (5, 37, 38, 6), (6, 38, 39, 7), (7, 39, 40, 8), (8, 40, 41, 9), (9, 41, 42, 10), (10, 42, 43, 11), (11, 43, 44, 12), (12, 44, 45, 13), (13, 45, 46, 14), (14, 46, 47, 15), (15, 47, 48, 16), (16, 48, 49, 17), (17, 49, 50, 18), (18, 50, 51, 19), (19, 51, 52, 20), (20, 52, 53, 21), (21, 53, 54, 22), (22, 54, 55, 23), (23, 55, 56, 24), (24, 56, 57, 25), (25, 57, 58, 26), (26, 58, 59, 27), (27, 59, 60, 28), (28, 60, 61, 29), (29, 61, 62, 30), (30, 62, 63, 31), (32, 0, 31, 63)])
me_cylinder_001.materials.append(mat_wheel)
me_cylinder_001.use_remesh_preserve_volume = False
me_cylinder_001.use_remesh_preserve_attributes = False
me_cylinder_001.use_mirror_vertex_groups = False
me_cylinder_001.update()
me_plane_002 = bpy.data.meshes.new('Plane.002')
me_plane_002.from_pydata([(0.9801, 2.321, 0.8445), (0.9801, -0.4787, 0.8445), (-1.02, -0.4787, 0.8445), (-1.02, 2.321, 0.8445), (-1.02, 2.321, 0.9445), (-1.02, -0.4787, 0.9445), (0.9801, -0.4787, 0.9445), (0.9801, 2.321, 0.9445)], [], [(2, 3, 4, 5), (3, 0, 7, 4), (0, 1, 6, 7), (1, 2, 5, 6)])
me_plane_002.materials.append(mat_underframe)
me_plane_002.use_remesh_preserve_volume = False
me_plane_002.use_remesh_preserve_attributes = False
me_plane_002.use_mirror_vertex_groups = False
me_plane_002.update()
me_sphere = bpy.data.meshes.new('Sphere')
me_sphere.from_pydata([(-1.333e-06, 1.25e-06, 31.62), (-22.88, 16.62, 14.14), (8.74, 26.9, 14.14), (28.28, 4.856e-07, 14.14), (-8.74, 26.9, -14.14), (22.88, 16.62, -14.14), (-28.28, -7.508e-07, -14.14), (1.432e-06, -1.515e-06, -31.62), (-13.45, 9.772, 26.9), (5.137, 15.81, 26.9), (-8.313, 25.58, 16.63), (-26.9, 5.941e-07, 16.63), (16.63, 1.043e-06, 26.9), (21.76, 15.81, 16.63), (-30.08, 9.772, -1.941e-06), (-18.59, 25.58, -2.13e-06), (4.973e-08, 31.62, -1.581e-06), (18.59, 25.58, -5.047e-07), (30.08, 9.772, 6.886e-07), (-21.76, 15.81, -16.63), (8.313, 25.58, -16.63), (26.9, -8.593e-07, -16.63), (-16.63, -1.308e-06, -26.9), (-5.137, 15.81, -26.9), (13.45, 9.772, -26.9), (-24.33, 17.68, -2.035e-06), (-20.73, 21.1, 7.071), (-21.46, 21.63, -2.082e-06), (-19.66, 23.34, 3.536), (-22.53, 19.39, 3.536), (-22.9, 19.65, -2.059e-06), (-20.02, 23.61, -2.106e-06), (-20.2, 22.22, 5.303), (-19.12, 24.46, 1.768), (-21.63, 20.25, 5.303), (-23.43, 18.53, 1.768), (-20.56, 22.49, 1.768), (-21.1, 21.37, 3.536), (-22.0, 20.51, 1.768), (-22.18, 20.64, -2.071e-06), (-20.74, 22.62, -2.094e-06), (-19.93, 22.78, 4.419), (-19.39, 23.9, 2.652), (-22.08, 19.82, 4.419), (-22.98, 18.96, 2.652), (-21.01, 22.06, 0.8839), (-20.11, 22.92, 2.652), (-21.82, 20.38, 3.536), (-20.38, 22.36, 3.536), (-21.73, 21.07, 0.8839), (-22.26, 19.95, 2.652), (-20.29, 23.05, 0.8839), (-19.57, 24.04, 0.8839), (-19.84, 23.48, 1.768), (-20.83, 21.93, 2.652), (-21.55, 20.94, 2.652), (-21.28, 21.5, 1.768), (-23.16, 19.09, 0.8839), (-22.45, 20.08, 0.8839), (-22.71, 19.52, 1.768), (-21.37, 20.81, 4.419), (-20.65, 21.8, 4.419), (-20.92, 21.24, 5.303), (-6.725, 4.886, 29.26), (-18.17, 13.2, 20.52), (2.569, 7.906, 29.26), (6.939, 21.36, 20.52), (0.2137, 26.24, 15.38), (-15.6, 21.1, 15.38), (-24.89, 8.312, 15.38), (-29.18, 4.886, -7.071), (-26.48, 13.2, 7.071), (-13.66, 26.24, -7.071), (4.37, 29.26, 7.071), (-4.37, 29.26, -7.071), (13.66, 26.24, 7.071), (20.73, 21.1, -7.071), (-25.02, 7.906, -15.38), (-15.25, 21.36, -15.38), (-0.2137, 26.24, -15.38), (15.6, 21.1, -15.38), (-22.45, -1.03e-06, -20.52), (-8.313, -1.412e-06, -29.26), (-6.939, 21.36, -20.52), (-2.569, 7.906, -29.26), (18.17, 13.2, -20.52), (6.725, 4.886, -29.26), (-10.88, 17.68, 21.76), (-4.156, 12.79, 26.9), (-1.588, 20.7, 21.76), (-20.17, 4.886, 21.76), (-28.49, 4.886, 8.313), (-4.156, 28.6, 8.313), (-13.45, 25.58, 8.313), (-9.294, 28.6, -1.855e-06), (-25.92, 12.79, -8.313), (-20.17, 20.7, -8.313), (4.156, 28.6, -8.313), (9.294, 28.6, -1.043e-06), (13.45, 25.58, -8.313), (-13.45, 15.81, -21.76), (-19.19, 7.906, -21.76), (-10.88, 7.906, -26.9), (10.88, 17.68, -21.76), (1.588, 20.7, -21.76), (4.156, 12.79, -26.9), (-19.08, 24.81, 0.4419)], [], [(9, 13, 12), (3, 12, 13), (18, 3, 13), (13, 17, 18), (21, 18, 5), (30, 25, 19), (26, 32, 10), (25, 35, 1), (34, 26, 1), (31, 40, 19), (40, 27, 19), (27, 39, 19), (39, 30, 19), (32, 41, 10), (41, 28, 10), (28, 42, 10), (42, 33, 10), (51, 36, 45), (45, 40, 51), (31, 51, 40), (40, 45, 27), (51, 31, 52), (52, 53, 51), (36, 51, 53), (53, 52, 33), (42, 28, 46), (46, 53, 42), (33, 42, 53), (53, 46, 36), (54, 36, 46), (46, 48, 54), (37, 54, 48), (48, 46, 28), (54, 37, 55), (55, 56, 54), (36, 54, 56), (56, 55, 38), (49, 27, 45), (45, 56, 49), (38, 49, 56), (56, 45, 36), (50, 38, 55), (55, 47, 50), (29, 50, 47), (47, 55, 37), (30, 57, 25), (57, 35, 25), (57, 30, 58), (58, 59, 57), (35, 57, 59), (59, 58, 38), (50, 29, 44), (44, 59, 50), (38, 50, 59), (59, 44, 35), (49, 38, 58), (58, 39, 49), (27, 49, 39), (39, 58, 30), (60, 34, 43), (43, 47, 60), (37, 60, 47), (47, 43, 29), (60, 37, 61), (61, 62, 60), (34, 60, 62), (62, 61, 32), (34, 62, 26), (62, 32, 26), (41, 32, 61), (61, 48, 41), (28, 41, 48), (48, 61, 37), (35, 44, 1), (44, 29, 1), (29, 43, 1), (43, 34, 1), (68, 10, 87), (87, 64, 68), (1, 68, 64), (64, 87, 8), (88, 8, 87), (87, 89, 88), (9, 88, 89), (89, 87, 10), (67, 2, 66), (66, 89, 67), (10, 67, 89), (89, 66, 9), (88, 9, 65), (65, 63, 88), (8, 88, 63), (65, 0, 63), (90, 11, 69), (69, 64, 90), (8, 90, 64), (64, 69, 1), (9, 66, 13), (66, 2, 13), (0, 65, 12), (65, 9, 12), (91, 14, 71), (71, 69, 91), (11, 91, 69), (69, 71, 1), (92, 16, 73), (73, 67, 92), (10, 92, 67), (67, 73, 2), (92, 10, 93), (93, 94, 92), (16, 92, 94), (94, 93, 15), (72, 4, 74), (74, 94, 72), (15, 72, 94), (94, 74, 16), (17, 76, 18), (76, 5, 18), (2, 75, 13), (75, 17, 13), (77, 19, 95), (95, 70, 77), (6, 77, 70), (70, 95, 14), (78, 4, 72), (72, 96, 78), (19, 78, 96), (96, 72, 15), (79, 20, 97), (97, 74, 79), (4, 79, 74), (74, 97, 16), (98, 16, 97), (97, 99, 98), (17, 98, 99), (99, 97, 20), (80, 5, 76), (76, 99, 80), (20, 80, 99), (99, 76, 17), (98, 17, 75), (75, 73, 98), (16, 98, 73), (73, 75, 2), (100, 23, 83), (83, 78, 100), (19, 100, 78), (78, 83, 4), (100, 19, 101), (101, 102, 100), (23, 100, 102), (102, 101, 22), (82, 7, 84), (84, 102, 82), (22, 82, 102), (102, 84, 23), (81, 22, 101), (101, 77, 81), (6, 81, 77), (77, 101, 19), (103, 24, 85), (85, 80, 103), (20, 103, 80), (80, 85, 5), (103, 20, 104), (104, 105, 103), (24, 103, 105), (105, 104, 23), (84, 7, 86), (86, 105, 84), (23, 84, 105), (105, 86, 24), (83, 23, 104), (104, 79, 83), (4, 83, 79), (79, 104, 20), (5, 85, 21), (85, 24, 21), (14, 95, 25), (95, 19, 25), (1, 71, 25), (71, 14, 25), (10, 68, 26), (68, 1, 26), (19, 96, 31), (96, 15, 31), (15, 93, 33), (93, 10, 33), (52, 106, 33), (106, 15, 33), (15, 106, 31), (106, 52, 31)])
me_sphere.use_remesh_preserve_volume = False
me_sphere.use_remesh_preserve_attributes = False
me_sphere.use_mirror_vertex_groups = False
me_sphere.update()

# ---- objects
ob_cube_001 = bpy.data.objects.new('Cube.001', me_cube_001)
ob_cube_016 = bpy.data.objects.new('Cube.016', me_cube_023)
ob_cube_009 = bpy.data.objects.new('Cube.009', me_cube_022)
ob_cube = bpy.data.objects.new('Cube', me_cube)
ob_plane = bpy.data.objects.new('Plane', me_plane_001)
ob_cylinder_013 = bpy.data.objects.new('Cylinder.013', me_cylinder_011)
ob_cylinder_012 = bpy.data.objects.new('Cylinder.012', me_cylinder_010)
ob_cylinder_011 = bpy.data.objects.new('Cylinder.011', me_cylinder_009)
ob_cylinder_010 = bpy.data.objects.new('Cylinder.010', me_cylinder_008)
ob_sphere_001 = bpy.data.objects.new('Sphere.001', me_sphere_001)
ob_cube_032 = bpy.data.objects.new('Cube.032', me_cube_076)
ob_cube_031 = bpy.data.objects.new('Cube.031', me_cube_075)
ob_cube_030 = bpy.data.objects.new('Cube.030', me_cube_074)
ob_cube_029 = bpy.data.objects.new('Cube.029', me_cube_073)
ob_cube_028 = bpy.data.objects.new('Cube.028', me_cube_072)
ob_cube_027 = bpy.data.objects.new('Cube.027', me_cube_071)
ob_cube_025 = bpy.data.objects.new('Cube.025', me_cube_069)
ob_cube_022 = bpy.data.objects.new('Cube.022', me_cube_067)
ob_cube_021 = bpy.data.objects.new('Cube.021', me_cube_066)
ob_cube_020 = bpy.data.objects.new('Cube.020', me_cube_065)
ob_cube_019 = bpy.data.objects.new('Cube.019', me_cube_064)
ob_cube_017 = bpy.data.objects.new('Cube.017', me_cube_062)
ob_cube_015 = bpy.data.objects.new('Cube.015', me_cube_060)
ob_cube_014 = bpy.data.objects.new('Cube.014', me_cube_059)
ob_cube_013 = bpy.data.objects.new('Cube.013', me_cube_058)
ob_cube_012 = bpy.data.objects.new('Cube.012', me_cube_057)
ob_cube_011 = bpy.data.objects.new('Cube.011', me_cube_056)
ob_cube_010 = bpy.data.objects.new('Cube.010', me_cube_055)
ob_cylinder_005 = bpy.data.objects.new('Cylinder.005', me_cylinder_014)
ob_cylinder_003 = bpy.data.objects.new('Cylinder.003', me_cylinder_013)
ob_cylinder = bpy.data.objects.new('Cylinder', me_cylinder_004)
ob_cylinder_004 = bpy.data.objects.new('Cylinder.004', me_cylinder_005)
ob_cylinder_002 = bpy.data.objects.new('Cylinder.002', me_cylinder_002)
ob_cylinder_001 = bpy.data.objects.new('Cylinder.001', me_cylinder_001)
ob_plane_002 = bpy.data.objects.new('Plane.002', me_plane_002)
ob_camera = bpy.data.objects.new('Camera', cam_camera_001)
ob_sphere = bpy.data.objects.new('Sphere', me_sphere)
ob_lamp_001 = bpy.data.objects.new('Lamp.001', light_lamp)

# ---- transforms, parenting, visibility, modifiers, constraints
ob_cube_001.location = (0.02117, -3.135, -0.00187)
ob_cube_001.rotation_euler = (1.571, -0.0, -12.57)
ob_cube_001.scale = (1.0, 1.0, 1.02)
ob_cube_001.lock_rotations_4d = False
ob_cube_001.empty_display_type = 'ARROWS'
ob_cube_001.lineart.crease_threshold = 0.0
ob_cube_016.location = (0.02117, -2.943, -0.00187)
ob_cube_016.rotation_euler = (0.0, -0.0, -12.57)
ob_cube_016.scale = (1.059, 0.8455, 0.8326)
ob_cube_016.lock_rotations_4d = False
ob_cube_016.empty_display_type = 'ARROWS'
ob_cube_016.color = (0.0, 0.0, 0.0, 1.0)
ob_cube_016.lineart.crease_threshold = 0.0
ob_cube_009.location = (0.02117, -2.943, -0.00187)
ob_cube_009.rotation_euler = (0.0, -0.0, -12.57)
ob_cube_009.scale = (1.059, 0.8455, 1.044)
ob_cube_009.lock_rotations_4d = False
ob_cube_009.empty_display_type = 'ARROWS'
ob_cube_009.color = (0.0, 0.0, 0.0, 1.0)
ob_cube_009.lineart.crease_threshold = 0.0
ob_cube.location = (0.02117, -2.943, -0.00187)
ob_cube.rotation_euler = (1.571, -0.0, -11.0)
ob_cube.scale = (0.4832, 1.0, 1.059)
ob_cube.lock_rotations_4d = False
ob_cube.empty_display_type = 'ARROWS'
ob_cube.color = (0.0, 0.0, 0.0, 1.0)
ob_cube.lineart.crease_threshold = 0.0
ob_plane.location = (0.02117, -3.258, -0.9183)
ob_plane.rotation_euler = (1.49e-08, -1.49e-08, -12.57)
ob_plane.scale = (1.059, 1.413, 2.028)
ob_plane.lock_rotations_4d = False
ob_plane.empty_display_type = 'ARROWS'
ob_plane.color = (0.0, 0.0, 0.0, 1.0)
ob_plane.lineart.crease_threshold = 0.0
ob_cylinder_013.location = (0.02117, -3.258, -0.00187)
ob_cylinder_013.rotation_euler = (1.571, -0.0, -12.57)
ob_cylinder_013.scale = (1.0, 1.0, 1.413)
ob_cylinder_013.lock_rotations_4d = False
ob_cylinder_013.empty_display_type = 'ARROWS'
ob_cylinder_013.color = (0.0, 0.0, 0.0, 1.0)
ob_cylinder_013.lineart.crease_threshold = 0.0
ob_cylinder_012.location = (0.02117, -3.258, -0.00187)
ob_cylinder_012.rotation_euler = (1.571, -0.0, -12.57)
ob_cylinder_012.scale = (1.059, 1.0, 1.413)
ob_cylinder_012.lock_rotations_4d = False
ob_cylinder_012.empty_display_type = 'ARROWS'
ob_cylinder_012.color = (0.0, 0.0, 0.0, 1.0)
ob_cylinder_012.lineart.crease_threshold = 0.0
ob_cylinder_011.location = (0.02117, -3.258, -0.00187)
ob_cylinder_011.rotation_euler = (1.571, -0.0, -12.57)
ob_cylinder_011.scale = (1.059, 1.0, 1.413)
ob_cylinder_011.lock_rotations_4d = False
ob_cylinder_011.empty_display_type = 'ARROWS'
ob_cylinder_011.color = (0.0, 0.0, 0.0, 1.0)
ob_cylinder_011.lineart.crease_threshold = 0.0
ob_cylinder_010.location = (0.02117, -3.258, -0.00187)
ob_cylinder_010.rotation_euler = (1.571, -0.0, -12.57)
ob_cylinder_010.scale = (1.059, 1.0, 1.413)
ob_cylinder_010.lock_rotations_4d = False
ob_cylinder_010.empty_display_type = 'ARROWS'
ob_cylinder_010.color = (0.0, 0.0, 0.0, 1.0)
ob_cylinder_010.lineart.crease_threshold = 0.0
ob_sphere_001.location = (0.02117, -3.258, -0.00187)
ob_sphere_001.rotation_euler = (1.571, -0.0, -11.0)
ob_sphere_001.scale = (0.9243, 1.0, 1.0)
ob_sphere_001.lock_rotations_4d = False
ob_sphere_001.empty_display_type = 'ARROWS'
ob_sphere_001.color = (0.0, 0.0, 0.0, 1.0)
ob_sphere_001.lineart.crease_threshold = 0.0
ob_cube_032.location = (0.02117, -3.258, -0.00187)
ob_cube_032.rotation_euler = (1.571, 1.51e-07, -11.0)
ob_cube_032.scale = (0.8045, 1.0, -1.0)
ob_cube_032.lock_rotations_4d = False
ob_cube_032.empty_display_type = 'ARROWS'
ob_cube_032.color = (0.0, 0.0, 0.0, 1.0)
ob_cube_032.lineart.crease_threshold = 0.0
ob_cube_031.location = (0.02117, -3.258, -0.00187)
ob_cube_031.rotation_euler = (1.571, 1.51e-07, -11.0)
ob_cube_031.scale = (0.8045, 1.0, -1.0)
ob_cube_031.lock_rotations_4d = False
ob_cube_031.empty_display_type = 'ARROWS'
ob_cube_031.color = (0.0, 0.0, 0.0, 1.0)
ob_cube_031.lineart.crease_threshold = 0.0
ob_cube_030.location = (0.02117, -3.258, -0.00187)
ob_cube_030.rotation_euler = (1.571, 1.51e-07, -11.0)
ob_cube_030.scale = (-0.8045, 1.0, -1.0)
ob_cube_030.lock_rotations_4d = False
ob_cube_030.empty_display_type = 'ARROWS'
ob_cube_030.color = (0.0, 0.0, 0.0, 1.0)
ob_cube_030.lineart.crease_threshold = 0.0
ob_cube_029.location = (0.02117, -3.258, -0.00187)
ob_cube_029.rotation_euler = (1.571, 1.51e-07, -11.0)
ob_cube_029.scale = (-0.8045, 1.0, -1.0)
ob_cube_029.lock_rotations_4d = False
ob_cube_029.empty_display_type = 'ARROWS'
ob_cube_029.color = (0.0, 0.0, 0.0, 1.0)
ob_cube_029.lineart.crease_threshold = 0.0
ob_cube_028.location = (0.02117, -3.258, -0.00187)
ob_cube_028.rotation_euler = (1.571, 1.51e-07, -11.0)
ob_cube_028.scale = (0.8045, 1.0, -1.0)
ob_cube_028.lock_rotations_4d = False
ob_cube_028.empty_display_type = 'ARROWS'
ob_cube_028.color = (0.0, 0.0, 0.0, 1.0)
ob_cube_028.lineart.crease_threshold = 0.0
ob_cube_027.location = (0.02117, -3.258, -0.00187)
ob_cube_027.rotation_euler = (1.571, 1.51e-07, -11.0)
ob_cube_027.scale = (0.8045, 1.0, -1.0)
ob_cube_027.lock_rotations_4d = False
ob_cube_027.empty_display_type = 'ARROWS'
ob_cube_027.color = (0.0, 0.0, 0.0, 1.0)
ob_cube_027.lineart.crease_threshold = 0.0
ob_cube_025.location = (0.02117, -3.258, -0.00187)
ob_cube_025.rotation_euler = (1.571, 1.51e-07, -11.0)
ob_cube_025.scale = (0.8045, 1.0, -1.0)
ob_cube_025.lock_rotations_4d = False
ob_cube_025.empty_display_type = 'ARROWS'
ob_cube_025.color = (0.0, 0.0, 0.0, 1.0)
ob_cube_025.lineart.crease_threshold = 0.0
ob_cube_022.location = (0.02117, -3.258, -0.00187)
ob_cube_022.rotation_euler = (1.571, 1.51e-07, -11.0)
ob_cube_022.scale = (-0.8045, 1.0, -1.0)
ob_cube_022.lock_rotations_4d = False
ob_cube_022.empty_display_type = 'ARROWS'
ob_cube_022.color = (0.0, 0.0, 0.0, 1.0)
ob_cube_022.lineart.crease_threshold = 0.0
ob_cube_021.location = (0.02117, -3.258, -0.00187)
ob_cube_021.rotation_euler = (1.571, 1.51e-07, -11.0)
ob_cube_021.scale = (0.8045, 1.0, -1.0)
ob_cube_021.lock_rotations_4d = False
ob_cube_021.empty_display_type = 'ARROWS'
ob_cube_021.color = (0.0, 0.0, 0.0, 1.0)
ob_cube_021.lineart.crease_threshold = 0.0
ob_cube_020.location = (0.02117, -3.258, -0.00187)
ob_cube_020.rotation_euler = (1.571, 1.51e-07, -11.0)
ob_cube_020.scale = (0.8045, 1.0, 1.0)
ob_cube_020.lock_rotations_4d = False
ob_cube_020.empty_display_type = 'ARROWS'
ob_cube_020.color = (0.0, 0.0, 0.0, 1.0)
ob_cube_020.lineart.crease_threshold = 0.0
ob_cube_019.location = (0.02117, -3.258, -0.00187)
ob_cube_019.rotation_euler = (1.571, 1.51e-07, -11.0)
ob_cube_019.scale = (-0.8045, 1.0, 1.0)
ob_cube_019.lock_rotations_4d = False
ob_cube_019.empty_display_type = 'ARROWS'
ob_cube_019.color = (0.0, 0.0, 0.0, 1.0)
ob_cube_019.lineart.crease_threshold = 0.0
ob_cube_017.location = (0.02117, -3.258, -0.00187)
ob_cube_017.rotation_euler = (1.571, 1.51e-07, -11.0)
ob_cube_017.scale = (0.8045, 1.0, 1.0)
ob_cube_017.lock_rotations_4d = False
ob_cube_017.empty_display_type = 'ARROWS'
ob_cube_017.color = (0.0, 0.0, 0.0, 1.0)
ob_cube_017.lineart.crease_threshold = 0.0
ob_cube_015.location = (0.02117, -3.258, -0.00187)
ob_cube_015.rotation_euler = (1.571, 1.51e-07, -11.0)
ob_cube_015.scale = (0.8045, 1.0, 1.0)
ob_cube_015.lock_rotations_4d = False
ob_cube_015.empty_display_type = 'ARROWS'
ob_cube_015.color = (0.0, 0.0, 0.0, 1.0)
ob_cube_015.lineart.crease_threshold = 0.0
ob_cube_014.location = (0.02117, -3.258, -0.00187)
ob_cube_014.rotation_euler = (1.571, 1.51e-07, -11.0)
ob_cube_014.scale = (0.8045, 1.0, 1.0)
ob_cube_014.lock_rotations_4d = False
ob_cube_014.empty_display_type = 'ARROWS'
ob_cube_014.color = (0.0, 0.0, 0.0, 1.0)
ob_cube_014.lineart.crease_threshold = 0.0
ob_cube_013.location = (0.02117, -3.258, -0.00187)
ob_cube_013.rotation_euler = (1.571, 1.51e-07, -11.0)
ob_cube_013.scale = (-0.8045, 1.0, 1.0)
ob_cube_013.lock_rotations_4d = False
ob_cube_013.empty_display_type = 'ARROWS'
ob_cube_013.color = (0.0, 0.0, 0.0, 1.0)
ob_cube_013.lineart.crease_threshold = 0.0
ob_cube_012.location = (0.02117, -3.258, -0.00187)
ob_cube_012.rotation_euler = (1.571, 1.51e-07, -11.0)
ob_cube_012.scale = (-0.8045, 1.0, 1.0)
ob_cube_012.lock_rotations_4d = False
ob_cube_012.empty_display_type = 'ARROWS'
ob_cube_012.color = (0.0, 0.0, 0.0, 1.0)
ob_cube_012.lineart.crease_threshold = 0.0
ob_cube_011.location = (0.02117, -3.258, -0.00187)
ob_cube_011.rotation_euler = (1.571, 1.51e-07, -11.0)
ob_cube_011.scale = (0.8045, 1.0, 1.0)
ob_cube_011.lock_rotations_4d = False
ob_cube_011.empty_display_type = 'ARROWS'
ob_cube_011.color = (0.0, 0.0, 0.0, 1.0)
ob_cube_011.lineart.crease_threshold = 0.0
ob_cube_010.location = (0.02117, -3.258, -0.00187)
ob_cube_010.rotation_euler = (1.571, 1.51e-07, -11.0)
ob_cube_010.scale = (0.8045, 1.0, 1.0)
ob_cube_010.lock_rotations_4d = False
ob_cube_010.empty_display_type = 'ARROWS'
ob_cube_010.color = (0.0, 0.0, 0.0, 1.0)
ob_cube_010.lineart.crease_threshold = 0.0
ob_cylinder_005.location = (0.02117, -3.258, -0.00187)
ob_cylinder_005.rotation_euler = (1.571, 1.51e-07, -11.0)
ob_cylinder_005.scale = (0.8045, 1.0, 1.0)
ob_cylinder_005.lock_rotations_4d = False
ob_cylinder_005.empty_display_type = 'ARROWS'
ob_cylinder_005.color = (0.0, 0.0, 0.0, 1.0)
ob_cylinder_005.lineart.crease_threshold = 0.0
ob_cylinder_003.location = (0.02117, -3.258, -0.00187)
ob_cylinder_003.rotation_euler = (1.571, 1.51e-07, -11.0)
ob_cylinder_003.scale = (0.8045, 1.0, 1.0)
ob_cylinder_003.lock_rotations_4d = False
ob_cylinder_003.empty_display_type = 'ARROWS'
ob_cylinder_003.color = (0.0, 0.0, 0.0, 1.0)
ob_cylinder_003.lineart.crease_threshold = 0.0
ob_cylinder.location = (0.02117, -3.258, -0.00187)
ob_cylinder.rotation_euler = (1.571, 1.51e-07, -11.0)
ob_cylinder.scale = (0.08045, 0.1, 0.1)
ob_cylinder.lock_rotations_4d = False
ob_cylinder.empty_display_type = 'ARROWS'
ob_cylinder.color = (0.0, 0.0, 0.0, 1.0)
ob_cylinder.lineart.crease_threshold = 0.0
ob_cylinder_004.location = (0.02117, -3.258, -0.00187)
ob_cylinder_004.rotation_euler = (1.571, 1.51e-07, -11.0)
ob_cylinder_004.scale = (0.08045, 0.1, 0.1)
ob_cylinder_004.lock_rotations_4d = False
ob_cylinder_004.empty_display_type = 'ARROWS'
ob_cylinder_004.color = (0.0, 0.0, 0.0, 1.0)
ob_cylinder_004.lineart.crease_threshold = 0.0
ob_cylinder_002.location = (0.02117, -3.258, -0.00187)
ob_cylinder_002.rotation_euler = (1.571, 1.51e-07, -11.0)
ob_cylinder_002.scale = (0.8045, 1.0, 1.0)
ob_cylinder_002.lock_rotations_4d = False
ob_cylinder_002.empty_display_type = 'ARROWS'
ob_cylinder_002.color = (0.0, 0.0, 0.0, 1.0)
ob_cylinder_002.lineart.crease_threshold = 0.0
ob_cylinder_001.location = (0.02117, -3.258, -0.00187)
ob_cylinder_001.rotation_euler = (1.571, 1.51e-07, -11.0)
ob_cylinder_001.scale = (0.8045, 1.0, 1.0)
ob_cylinder_001.lock_rotations_4d = False
ob_cylinder_001.empty_display_type = 'ARROWS'
ob_cylinder_001.color = (0.0, 0.0, 0.0, 1.0)
ob_cylinder_001.lineart.crease_threshold = 0.0
ob_plane_002.location = (0.02117, -3.258, -0.9183)
ob_plane_002.rotation_euler = (1.49e-08, -1.49e-08, -12.57)
ob_plane_002.scale = (1.059, 1.413, 2.028)
ob_plane_002.lock_rotations_4d = False
ob_plane_002.empty_display_type = 'ARROWS'
ob_plane_002.color = (0.0, 0.0, 0.0, 1.0)
ob_plane_002.lineart.crease_threshold = 0.0
ob_camera.location = (10.0, -10.0, 10.0)
ob_camera.rotation_euler = (1.047, 0.0, 0.7854)
ob_camera.lock_rotations_4d = False
ob_camera.empty_display_type = 'ARROWS'
ob_camera.color = (0.0, 0.0, 0.0, 1.0)
ob_camera.lineart.crease_threshold = 0.0
ob_sphere.location = (-0.02993, 0.1261, 0.07312)
ob_sphere.rotation_euler = (1.571, -0.0, 1.571)
ob_sphere.lock_rotations_4d = False
ob_sphere.empty_display_type = 'ARROWS'
ob_sphere.color = (0.0, 0.0, 0.0, 1.0)
ob_sphere.show_instancer_for_render = False
ob_sphere.instance_type = 'VERTS'
ob_sphere.use_instance_vertices_rotation = True
ob_sphere.lineart.crease_threshold = 0.0
ob_lamp_001.parent = ob_sphere
ob_lamp_001.matrix_parent_inverse = Matrix(((-4.371e-08, 1.0, -2.118e-22, -0.1261), (4.371e-08, 1.911e-15, 1.0, -0.07312), (1.0, 4.371e-08, -4.371e-08, 0.02993), (0.0, 0.0, 0.0, 1.0)))
ob_lamp_001.location = (-0.02993, 0.1261, 0.07312)
ob_lamp_001.rotation_euler = (1.571, -0.0, 1.571)
ob_lamp_001.lock_rotations_4d = False
ob_lamp_001.empty_display_type = 'ARROWS'
ob_lamp_001.color = (0.0, 0.0, 0.0, 1.0)
ob_lamp_001.lineart.crease_threshold = 0.0

# ---- collection membership
col_collection_1.objects.link(ob_cube_001)
col_collection_1.objects.link(ob_cube_016)
col_collection_1.objects.link(ob_cube_009)
col_collection_1.objects.link(ob_cube)
col_collection_1.objects.link(ob_plane)
col_collection_1.objects.link(ob_cylinder_013)
col_collection_1.objects.link(ob_cylinder_012)
col_collection_1.objects.link(ob_cylinder_011)
col_collection_1.objects.link(ob_cylinder_010)
col_collection_1.objects.link(ob_sphere_001)
col_collection_1.objects.link(ob_cube_032)
col_collection_1.objects.link(ob_cube_031)
col_collection_1.objects.link(ob_cube_030)
col_collection_1.objects.link(ob_cube_029)
col_collection_1.objects.link(ob_cube_028)
col_collection_1.objects.link(ob_cube_027)
col_collection_1.objects.link(ob_cube_025)
col_collection_1.objects.link(ob_cube_022)
col_collection_1.objects.link(ob_cube_021)
col_collection_1.objects.link(ob_cube_020)
col_collection_1.objects.link(ob_cube_019)
col_collection_1.objects.link(ob_cube_017)
col_collection_1.objects.link(ob_cube_015)
col_collection_1.objects.link(ob_cube_014)
col_collection_1.objects.link(ob_cube_013)
col_collection_1.objects.link(ob_cube_012)
col_collection_1.objects.link(ob_cube_011)
col_collection_1.objects.link(ob_cube_010)
col_collection_1.objects.link(ob_cylinder_005)
col_collection_1.objects.link(ob_cylinder_003)
col_collection_1.objects.link(ob_cylinder)
col_collection_1.objects.link(ob_cylinder_004)
col_collection_1.objects.link(ob_cylinder_002)
col_collection_1.objects.link(ob_cylinder_001)
col_collection_1.objects.link(ob_plane_002)
col_collection_2.objects.link(ob_camera)
col_collection_3.objects.link(ob_sphere)
col_collection_3.objects.link(ob_lamp_001)

# ---- scene / render settings (as saved in the file)
scene.camera = ob_camera
scene.frame_start = 1; scene.frame_end = 1; scene.frame_set(1)
scene.render.engine = 'BLENDER_EEVEE_NEXT'
scene.render.image_settings.color_mode = 'RGB'
scene.render.image_settings.compression = 90
scene.render.resolution_x = 128
scene.render.resolution_y = 128
scene.render.pixel_aspect_x = 100.0
scene.render.pixel_aspect_y = 100.0
scene.render.fps = 25
scene.render.dither_intensity = 0.0
scene.render.use_compositing = False
scene.render.use_sequencer = False
scene.render.bake_margin = 2
scene.render.bake_bias = 0.0
scene.render.use_stamp_time = False
scene.render.use_stamp_date = False
scene.render.use_stamp_frame = False
scene.render.use_stamp_camera = False
scene.render.use_stamp_scene = False
scene.render.use_stamp_filename = False
scene.render.use_stamp_render_time = False
scene.render.stamp_font_size = 0
scene.cycles.use_denoising = False
scene.cycles.samples = 10
scene.cycles.sampling_pattern = 'TABULATED_SOBOL'
scene.cycles.light_sampling_threshold = 0.0
scene.cycles.use_adaptive_sampling = False
scene.cycles.use_light_tree = False
scene.cycles.blur_glossy = 0.0
scene.cycles.volume_bounces = 1
scene.cycles.pixel_filter_type = 'GAUSSIAN'
scene.cycles.sample_clamp_indirect = 0.0
scene.view_settings.view_transform = 'Raw'
bpy.context.view_layer.update()
